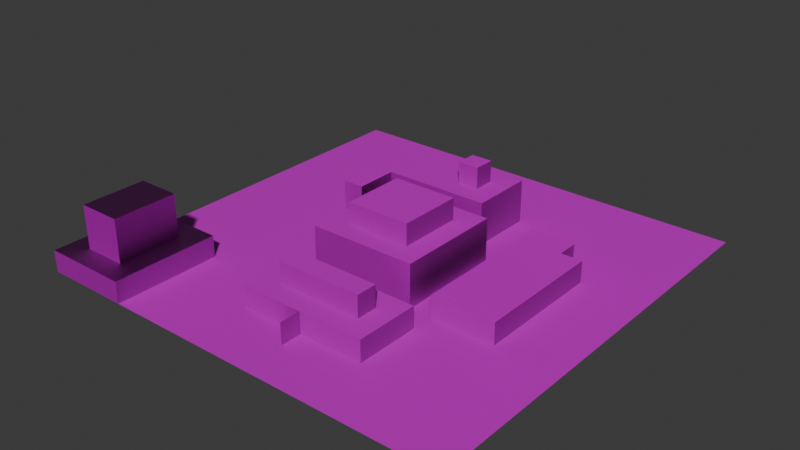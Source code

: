 # Source: CityChunk2.blend  (saved by Blender 4.2.66; exported with 4.5.12 LTS)
import bpy
from mathutils import Matrix  # noqa: F401  (used for matrix-valued properties, if any)

bpy.ops.wm.read_factory_settings(use_empty=True)
scene = bpy.context.scene
scene.name = 'Scene'

# ---- images (referenced by path relative to the original .blend; pixels are not part of the script)
import os
ASSET_DIR = os.environ.get("B2B_ASSET_DIR", "")  # directory of the original .blend (textures are referenced by path, not embedded)
HERE = os.path.dirname(os.path.abspath(__file__))  # packed textures are extracted next to this script under _unpacked/

def load_image(name, relpath, width, height, colorspace="sRGB"):
    """Load a texture the original file referenced (path relative to the .blend, or extracted next to this script)."""
    p = next((c for c in (os.path.join(HERE, relpath), os.path.join(ASSET_DIR, relpath)) if relpath and os.path.exists(c)), "")
    if p:
        img = bpy.data.images.load(p, check_existing=True)
        img.name = name
    else:  # same state as the original file: an image datablock whose file is absent (Cycles renders it pink)
        img = bpy.data.images.new(name, width, height)
        img.source = "FILE"
        img.filepath = "//" + (relpath or name)
    img.colorspace_settings.name = colorspace
    return img
img_hammerfelltextures_png_002 = load_image('HammerfellTextures.png.002', 'HammerfellTextures.png', 1024, 1024, 'sRGB')
img_hammerfellnormals_png_002 = load_image('HammerfellNormals.png.002', 'HammerfellNormals.png', 1024, 1024, 'sRGB')

# ---- materials (node trees are filled in below, after node groups)
mat_material_001 = bpy.data.materials.new('Material.001')
mat_material_001.preview_render_type = 'FLAT'

# ---- material node trees
mat_material_001.use_nodes = True; mat_material_001.node_tree.nodes.clear()
_N = mat_material_001.node_tree.nodes; _L = mat_material_001.node_tree.links
n0 = _N.new('ShaderNodeBsdfPrincipled'); n0.name = 'Principled BSDF'; n0.location = (88, 248)
n1 = _N.new('ShaderNodeOutputMaterial'); n1.name = 'Material Output'; n1.location = (536, 266)
n2 = _N.new('ShaderNodeTexImage'); n2.name = 'Image Texture'; n2.location = (-328, 286)
n2.image = img_hammerfelltextures_png_002
n2.interpolation = 'Closest'
n3 = _N.new('ShaderNodeNormalMap'); n3.name = 'Normal Map'; n3.location = (-165, 10)
n4 = _N.new('ShaderNodeTexImage'); n4.name = 'Image Texture.001'; n4.location = (-529, -101)
n4.image = img_hammerfellnormals_png_002
n4.interpolation = 'Closest'
_L.new(n0.outputs[0], n1.inputs[0])
_L.new(n2.outputs[0], n0.inputs[0])
_L.new(n3.outputs[0], n0.inputs[5])
_L.new(n4.outputs[0], n3.inputs[1])
_L.new(n2.outputs[1], n0.inputs[4])
n1.is_active_output = True

# ---- world
world_world = bpy.data.worlds.new('World'); scene.world = world_world
world_world.use_nodes = True; world_world.node_tree.nodes.clear()
_N = world_world.node_tree.nodes; _L = world_world.node_tree.links
n0 = _N.new('ShaderNodeOutputWorld'); n0.name = 'World Output'; n0.location = (300, 300)
n1 = _N.new('ShaderNodeBackground'); n1.name = 'Background'; n1.location = (10, 300)
n1.inputs[0].default_value = (0.05088, 0.05088, 0.05088, 1.0)
_L.new(n1.outputs[0], n0.inputs[0])
n0.is_active_output = True
world_world.color = (0.05088, 0.05088, 0.05088)
world_world.sun_shadow_jitter_overblur = 0.0

# ---- meshes
me_plane = bpy.data.meshes.new('Plane')
me_plane.from_pydata([(20.0, -20.0, 0.0), (-20.0, 20.0, 0.0), (20.0, 20.0, 0.0), (-12.0, -20.0, 0.0), (-10.0, -20.0, 0.0), (-8.0, -20.0, 0.0), (-6.0, -20.0, 0.0), (-4.0, -20.0, 0.0), (-2.0, -20.0, 0.0), (0.0, -20.0, 0.0), (2.0, -20.0, 0.0), (4.0, -20.0, 0.0), (6.0, -20.0, 0.0), (8.0, -20.0, 0.0), (10.0, -20.0, 0.0), (12.0, -20.0, 0.0), (14.0, -20.0, 0.0), (16.0, -20.0, 0.0), (18.0, -20.0, 0.0), (18.0, 20.0, 0.0), (16.0, 20.0, 0.0), (14.0, 20.0, 0.0), (12.0, 20.0, 0.0), (10.0, 20.0, 0.0), (8.0, 20.0, 0.0), (6.0, 20.0, 0.0), (4.0, 20.0, 0.0), (2.0, 20.0, 0.0), (0.0, 20.0, 0.0), (-2.0, 20.0, 0.0), (-4.0, 20.0, 0.0), (-6.0, 20.0, 0.0), (-8.0, 20.0, 0.0), (-10.0, 20.0, 0.0), (-12.0, 20.0, 0.0), (-14.0, 20.0, 0.0), (-16.0, 20.0, 0.0), (-18.0, 20.0, 0.0), (-20.0, 18.0, 0.0), (-20.0, 16.0, 0.0), (-20.0, 14.0, 0.0), (-20.0, 12.0, 0.0), (-20.0, 10.0, 0.0), (-20.0, 8.0, 0.0), (-20.0, 6.0, 0.0), (-20.0, 4.0, 0.0), (-20.0, 2.0, 0.0), (-20.0, 0.0, 0.0), (-20.0, -2.0, 0.0), (-20.0, -4.0, 0.0), (-20.0, -6.0, 0.0), (-20.0, -8.0, 0.0), (20.0, -18.0, 0.0), (20.0, -16.0, 0.0), (20.0, -14.0, 0.0), (20.0, -12.0, 0.0), (20.0, -10.0, 0.0), (20.0, -8.0, 0.0), (20.0, -6.0, 0.0), (20.0, -4.0, 0.0), (20.0, -2.0, 0.0), (20.0, 0.0, 0.0), (20.0, 2.0, 0.0), (20.0, 4.0, 0.0), (20.0, 6.0, 0.0), (20.0, 8.0, 0.0), (20.0, 10.0, 0.0), (20.0, 12.0, 0.0), (20.0, 14.0, 0.0), (20.0, 16.0, 0.0), (20.0, 18.0, 0.0), (-18.0, -10.0, 0.0), (-18.0, -8.0, 0.0), (-18.0, -6.0, 0.0), (-18.0, -4.0, 0.0), (-18.0, -2.0, 0.0), (-18.0, 0.0, 0.0), (-18.0, 2.0, 0.0), (-18.0, 4.0, 0.0), (-18.0, 6.0, 0.0), (-18.0, 8.0, 0.0), (-18.0, 10.0, 0.0), (-18.0, 12.0, 0.0), (-18.0, 14.0, 0.0), (-18.0, 16.0, 0.0), (-18.0, 18.0, 0.0), (-12.0, -10.0, 2.0), (-12.0, -10.0, 0.0), (-12.0, -20.0, 2.0), (-16.0, -8.0, 0.0), (-16.0, -6.0, 0.0), (-16.0, -4.0, 0.0), (-16.0, -2.0, 0.0), (-16.0, 0.0, 0.0), (-16.0, 2.0, 0.0), (-16.0, 4.0, 0.0), (-16.0, 6.0, 0.0), (-16.0, 8.0, 0.0), (-16.0, 10.0, 0.0), (-16.0, 12.0, 0.0), (-16.0, 14.0, 0.0), (-16.0, 16.0, 0.0), (-16.0, 18.0, 0.0), (-20.0, -10.0, 2.0), (-20.0, -10.0, 0.0), (-20.0, -20.0, 2.0), (-20.0, -20.0, 0.0), (-14.0, -10.0, 0.0), (-14.0, -8.0, 0.0), (-14.0, -6.0, 0.0), (-14.0, -4.0, 0.0), (-14.0, -2.0, 0.0), (-14.0, 0.0, 0.0), (-14.0, 2.0, 0.0), (-14.0, 4.0, 0.0), (-14.0, 6.0, 0.0), (-14.0, 8.0, 0.0), (-14.0, 10.0, 0.0), (-14.0, 12.0, 0.0), (-14.0, 14.0, 0.0), (-14.0, 16.0, 0.0), (-14.0, 18.0, 0.0), (-12.0, -18.0, 0.0), (-12.0, -14.0, 0.0), (-12.0, -12.0, 0.0), (-12.0, -8.0, 0.0), (-12.0, -6.0, 0.0), (-12.0, -4.0, 0.0), (-12.0, -2.0, 0.0), (-12.0, 0.0, 0.0), (-12.0, 2.0, 0.0), (-12.0, 4.0, 0.0), (-12.0, 6.0, 0.0), (-12.0, 8.0, 0.0), (-12.0, 10.0, 0.0), (-12.0, 12.0, 0.0), (-12.0, 14.0, 0.0), (-12.0, 16.0, 0.0), (-12.0, 18.0, 0.0), (-10.0, -18.0, 0.0), (-10.0, -16.0, 0.0), (-10.0, -14.0, 0.0), (-10.0, -12.0, 0.0), (-10.0, -10.0, 0.0), (-10.0, -8.0, 0.0), (-10.0, -6.0, 0.0), (-10.0, -4.0, 0.0), (-10.0, -2.0, 0.0), (-10.0, 0.0, 0.0), (-10.0, 2.0, 0.0), (-10.0, 4.0, 0.0), (-10.0, 6.0, 0.0), (-10.0, 8.0, 0.0), (-10.0, 10.0, 0.0), (-10.0, 12.0, 0.0), (-10.0, 14.0, 0.0), (-10.0, 16.0, 0.0), (-10.0, 18.0, 0.0), (-8.0, -18.0, 0.0), (-8.0, -16.0, 0.0), (-8.0, -14.0, 0.0), (-8.0, -12.0, 0.0), (-8.0, -10.0, 0.0), (-8.0, -8.0, 0.0), (-8.0, -6.0, 0.0), (-8.0, -4.0, 0.0), (-8.0, -2.0, 0.0), (-8.0, 0.0, 0.0), (-8.0, 2.0, 0.0), (-8.0, 12.0, 0.0), (-8.0, 14.0, 0.0), (-8.0, 16.0, 0.0), (-8.0, 18.0, 0.0), (-6.0, -18.0, 0.0), (-6.0, -16.0, 0.0), (-6.0, -14.0, 0.0), (-6.0, -12.0, 0.0), (-6.0, -10.0, 0.0), (-6.0, -8.0, 0.0), (-6.0, -6.0, 0.0), (-6.0, -4.0, 0.0), (-6.0, -2.0, 0.0), (-6.0, 0.0, 0.0), (-6.0, 2.0, 0.0), (-6.0, 10.0, 0.0), (-6.0, 12.0, 0.0), (-6.0, 14.0, 0.0), (-6.0, 16.0, 0.0), (-6.0, 18.0, 0.0), (-4.0, -18.0, 0.0), (-4.0, -16.0, 0.0), (-4.0, -14.0, 0.0), (-4.0, -12.0, 0.0), (-4.0, -10.0, 0.0), (-4.0, 0.0, 0.0), (-4.0, 2.0, 0.0), (-4.0, 6.0, 0.0), (-4.0, 10.0, 0.0), (-4.0, 12.0, 0.0), (-4.0, 14.0, 0.0), (-4.0, 16.0, 0.0), (-4.0, 18.0, 0.0), (-2.0, -18.0, 0.0), (-2.0, -16.0, 0.0), (-2.0, -14.0, 0.0), (-2.0, -8.0, 0.0), (-2.0, 6.0, 0.0), (-2.0, 12.0, 0.0), (-2.0, 14.0, 0.0), (-2.0, 16.0, 0.0), (-2.0, 18.0, 0.0), (0.0, -18.0, 0.0), (0.0, -16.0, 0.0), (0.0, -14.0, 0.0), (0.0, -8.0, 0.0), (0.0, 14.0, 0.0), (0.0, 16.0, 0.0), (0.0, 18.0, 0.0), (2.0, -18.0, 0.0), (2.0, -16.0, 0.0), (2.0, -14.0, 0.0), (2.0, 14.0, 0.0), (2.0, 16.0, 0.0), (2.0, 18.0, 0.0), (4.0, -18.0, 0.0), (4.0, -16.0, 0.0), (4.0, -6.0, 0.0), (4.0, 4.0, 0.0), (4.0, 6.0, 0.0), (4.0, 8.0, 0.0), (4.0, 14.0, 0.0), (4.0, 16.0, 0.0), (4.0, 18.0, 0.0), (6.0, -18.0, 0.0), (6.0, -16.0, 0.0), (6.0, -14.0, 0.0), (6.0, -8.0, 0.0), (6.0, -6.0, 0.0), (6.0, -4.0, 0.0), (6.0, -2.0, 0.0), (6.0, 0.0, 0.0), (6.0, 2.0, 0.0), (6.0, 6.0, 0.0), (6.0, 8.0, 0.0), (6.0, 10.0, 0.0), (6.0, 12.0, 0.0), (6.0, 14.0, 0.0), (6.0, 16.0, 0.0), (6.0, 18.0, 0.0), (8.0, -18.0, 0.0), (8.0, -16.0, 0.0), (8.0, -12.0, 0.0), (8.0, -10.0, 0.0), (8.0, -4.0, 0.0), (8.0, 4.0, 0.0), (8.0, 8.0, 0.0), (8.0, 10.0, 0.0), (8.0, 12.0, 0.0), (8.0, 14.0, 0.0), (8.0, 16.0, 0.0), (8.0, 18.0, 0.0), (10.0, -18.0, 0.0), (10.0, -16.0, 0.0), (10.0, -14.0, 0.0), (10.0, -12.0, 0.0), (10.0, -10.0, 0.0), (10.0, -8.0, 0.0), (10.0, -6.0, 0.0), (10.0, 8.0, 0.0), (10.0, 10.0, 0.0), (10.0, 12.0, 0.0), (10.0, 14.0, 0.0), (10.0, 16.0, 0.0), (10.0, 18.0, 0.0), (12.0, -18.0, 0.0), (12.0, -16.0, 0.0), (12.0, -14.0, 0.0), (12.0, -12.0, 0.0), (12.0, -10.0, 0.0), (12.0, -8.0, 0.0), (12.0, 10.0, 0.0), (12.0, 12.0, 0.0), (12.0, 14.0, 0.0), (12.0, 16.0, 0.0), (12.0, 18.0, 0.0), (14.0, -18.0, 0.0), (14.0, -16.0, 0.0), (14.0, -14.0, 0.0), (14.0, -12.0, 0.0), (14.0, -10.0, 0.0), (14.0, -8.0, 0.0), (14.0, -6.0, 0.0), (14.0, -4.0, 0.0), (14.0, -2.0, 0.0), (14.0, 0.0, 0.0), (14.0, 2.0, 0.0), (14.0, 4.0, 0.0), (14.0, 8.0, 0.0), (14.0, 10.0, 0.0), (14.0, 12.0, 0.0), (14.0, 14.0, 0.0), (14.0, 16.0, 0.0), (14.0, 18.0, 0.0), (16.0, -18.0, 0.0), (16.0, -16.0, 0.0), (16.0, -14.0, 0.0), (16.0, -12.0, 0.0), (16.0, -10.0, 0.0), (16.0, -8.0, 0.0), (16.0, -6.0, 0.0), (16.0, -4.0, 0.0), (16.0, -2.0, 0.0), (16.0, 0.0, 0.0), (16.0, 2.0, 0.0), (16.0, 4.0, 0.0), (16.0, 6.0, 0.0), (16.0, 8.0, 0.0), (16.0, 10.0, 0.0), (16.0, 12.0, 0.0), (16.0, 14.0, 0.0), (16.0, 16.0, 0.0), (16.0, 18.0, 0.0), (18.0, -18.0, 0.0), (18.0, -16.0, 0.0), (18.0, -14.0, 0.0), (18.0, -12.0, 0.0), (18.0, -10.0, 0.0), (18.0, -8.0, 0.0), (18.0, -6.0, 0.0), (18.0, -4.0, 0.0), (18.0, -2.0, 0.0), (18.0, 0.0, 0.0), (18.0, 2.0, 0.0), (18.0, 4.0, 0.0), (18.0, 6.0, 0.0), (18.0, 8.0, 0.0), (18.0, 10.0, 0.0), (18.0, 12.0, 0.0), (18.0, 14.0, 0.0), (18.0, 16.0, 0.0), (18.0, 18.0, 0.0), (-4.0, -14.0, 2.0), (-4.0, -8.0, 0.0), (-4.0, -8.0, 2.0), (8.0, -14.0, 0.0), (8.0, -14.0, 2.0), (8.0, -8.0, 0.0), (8.0, -8.0, 2.0), (4.0, -8.0, 0.0), (2.0, -8.0, 0.0), (-2.0, -8.0, 2.0), (0.0, -8.0, 2.0), (2.0, -8.0, 2.0), (4.0, -8.0, 2.0), (6.0, -8.0, 2.0), (4.0, -14.0, 0.0), (6.0, -14.0, 2.0), (4.0, -14.0, 2.0), (2.0, -14.0, 2.0), (0.0, -14.0, 2.0), (-2.0, -14.0, 2.0), (-4.0, -12.0, 2.0), (-4.0, -10.0, 2.0), (8.0, -10.0, 2.0), (8.0, -12.0, 2.0), (4.0, -12.0, 2.0), (2.0, -10.0, 2.0), (2.0, -12.0, 2.0), (-2.0, -10.0, 2.0), (-2.0, -12.0, 2.0), (-2.0, -12.0, 4.0), (-2.0, -10.0, 4.0), (6.0, -12.0, 2.0), (6.0, -12.0, 4.0), (6.0, -10.0, 2.0), (6.0, -10.0, 4.0), (4.0, -10.0, 2.0), (0.0, -10.0, 2.0), (0.0, -10.0, 4.0), (2.0, -10.0, 4.0), (4.0, -10.0, 4.0), (0.0, -12.0, 2.0), (4.0, -12.0, 4.0), (2.0, -12.0, 4.0), (0.0, -12.0, 4.0), (-4.0, -6.0, 0.0), (-4.0, -6.0, 4.0), (-4.0, 4.0, 0.0), (-4.0, 4.0, 4.0), (6.0, -6.0, 4.0), (6.0, 4.0, 0.0), (6.0, 4.0, 4.0), (2.0, 4.0, 0.0), (0.0, 4.0, 0.0), (-2.0, 4.0, 0.0), (-2.0, 4.0, 4.0), (0.0, 4.0, 4.0), (2.0, 4.0, 4.0), (4.0, 4.0, 4.0), (-2.0, -6.0, 0.0), (0.0, -6.0, 0.0), (2.0, -6.0, 0.0), (4.0, -6.0, 4.0), (2.0, -6.0, 4.0), (0.0, -6.0, 4.0), (-2.0, -6.0, 4.0), (-4.0, -2.0, 0.0), (-4.0, -4.0, 0.0), (-4.0, -4.0, 4.0), (-4.0, -2.0, 4.0), (-4.0, 0.0, 4.0), (-4.0, 2.0, 4.0), (6.0, 2.0, 4.0), (6.0, 0.0, 4.0), (6.0, -2.0, 4.0), (6.0, -4.0, 4.0), (4.0, 0.0, 4.0), (0.0, 2.0, 4.0), (-2.0, 2.0, 4.0), (-2.0, 0.0, 4.0), (-2.0, -2.0, 4.0), (-4.0, -6.0, 2.0), (-4.0, 4.0, 2.0), (6.0, 4.0, 2.0), (6.0, -6.0, 2.0), (4.0, -6.0, 2.0), (2.0, -6.0, 2.0), (0.0, -6.0, 2.0), (-2.0, -6.0, 2.0), (-2.0, 4.0, 2.0), (0.0, 4.0, 2.0), (2.0, 4.0, 2.0), (4.0, 4.0, 2.0), (6.0, 2.0, 2.0), (6.0, 0.0, 2.0), (6.0, -2.0, 2.0), (6.0, -4.0, 2.0), (-4.0, -4.0, 2.0), (-4.0, -2.0, 2.0), (-4.0, 0.0, 2.0), (-4.0, 2.0, 2.0), (-2.0, 2.0, 6.0), (-2.0, -4.0, 6.0), (-2.0, -4.0, 4.0), (4.0, -4.0, 4.0), (4.0, -4.0, 6.0), (4.0, 2.0, 4.0), (4.0, 2.0, 6.0), (2.0, -4.0, 6.0), (0.0, -4.0, 6.0), (0.0, -4.0, 4.0), (2.0, -4.0, 4.0), (0.0, 2.0, 6.0), (2.0, 2.0, 6.0), (2.0, 2.0, 4.0), (4.0, 0.0, 6.0), (4.0, -2.0, 6.0), (4.0, -2.0, 4.0), (-2.0, -2.0, 6.0), (-2.0, 0.0, 6.0), (2.0, 0.0, 6.0), (2.0, -2.0, 6.0), (0.0, 0.0, 6.0), (0.0, -2.0, 6.0), (0.0, 0.0, 4.0), (0.0, -2.0, 4.0), (2.0, 0.0, 4.0), (2.0, -2.0, 4.0), (8.0, -6.0, 0.0), (8.0, -6.0, 2.0), (8.0, 6.0, 2.0), (14.0, -6.0, 2.0), (14.0, 6.0, 0.0), (14.0, 6.0, 2.0), (8.0, 2.0, 0.0), (8.0, 0.0, 0.0), (8.0, -2.0, 0.0), (8.0, -4.0, 2.0), (8.0, -2.0, 2.0), (8.0, 0.0, 2.0), (8.0, 2.0, 2.0), (8.0, 4.0, 2.0), (14.0, 4.0, 2.0), (14.0, 2.0, 2.0), (14.0, 0.0, 2.0), (14.0, -2.0, 2.0), (14.0, -4.0, 2.0), (8.0, 6.0, 0.0), (12.0, -6.0, 0.0), (12.0, -6.0, 2.0), (10.0, -6.0, 2.0), (10.0, 4.0, 2.0), (12.0, 4.0, 2.0), (10.0, 2.0, 2.0), (12.0, 2.0, 2.0), (10.0, 0.0, 2.0), (12.0, 0.0, 2.0), (10.0, -2.0, 2.0), (12.0, -2.0, 2.0), (10.0, -4.0, 2.0), (12.0, -4.0, 2.0), (8.0, 8.0, 2.0), (12.0, 6.0, 0.0), (12.0, 6.0, 2.0), (12.0, 8.0, 0.0), (12.0, 8.0, 2.0), (10.0, 8.0, 2.0), (10.0, 6.0, 2.0), (-2.0, 12.0, 4.0), (4.0, 6.0, 4.0), (4.0, 12.0, 0.0), (4.0, 12.0, 4.0), (2.0, 12.0, 0.0), (0.0, 12.0, 0.0), (0.0, 12.0, 4.0), (2.0, 12.0, 4.0), (0.0, 6.0, 0.0), (2.0, 6.0, 0.0), (2.0, 6.0, 4.0), (0.0, 6.0, 4.0), (-2.0, 6.0, 2.0), (-2.0, 12.0, 2.0), (4.0, 12.0, 2.0), (4.0, 6.0, 2.0), (2.0, 6.0, 2.0), (0.0, 6.0, 2.0), (0.0, 12.0, 2.0), (2.0, 12.0, 2.0), (-2.0, 10.0, 0.0), (4.0, 10.0, 0.0), (4.0, 10.0, 4.0), (4.0, 8.0, 4.0), (2.0, 8.0, 4.0), (4.0, 10.0, 2.0), (4.0, 8.0, 2.0), (-2.0, 10.0, 2.0), (-8.0, 6.0, 0.0), (-8.0, 6.0, 4.0), (-8.0, 10.0, 0.0), (-8.0, 10.0, 4.0), (-2.0, 6.0, 4.0), (-2.0, 10.0, 4.0), (-6.0, 10.0, 4.0), (-4.0, 10.0, 4.0), (-6.0, 6.0, 0.0), (-4.0, 6.0, 4.0), (-6.0, 6.0, 4.0), (-8.0, 8.0, 0.0), (-8.0, 8.0, 4.0), (-2.0, 8.0, 4.0), (-4.0, 8.0, 4.0), (-6.0, 8.0, 4.0), (-8.0, 6.0, 2.0), (-8.0, 10.0, 2.0), (-4.0, 6.0, 2.0), (-6.0, 10.0, 2.0), (-4.0, 10.0, 2.0), (-8.0, 8.0, 2.0), (-6.0, 2.0, 4.0), (-8.0, 2.0, 4.0), (-6.0, 4.0, 4.0), (-6.0, 4.0, 0.0), (-8.0, 4.0, 4.0), (-8.0, 4.0, 0.0), (-6.0, 2.0, 2.0), (-6.0, 6.0, 2.0), (-8.0, 2.0, 2.0), (-8.0, 4.0, 2.0), (-6.0, 4.0, 2.0), (0.0, 8.0, 4.0), (0.0, 8.0, 6.0), (0.0, 10.0, 4.0), (0.0, 10.0, 6.0), (2.0, 8.0, 6.0), (2.0, 10.0, 4.0), (2.0, 10.0, 6.0), (-14.0, -20.0, 2.0), (-16.0, -20.0, 2.0), (-18.0, -20.0, 2.0), (-18.0, -20.0, 0.0), (-16.0, -20.0, 0.0), (-14.0, -20.0, 0.0), (-18.0, -10.0, 2.0), (-16.0, -10.0, 2.0), (-14.0, -10.0, 2.0), (-16.0, -10.0, 0.0), (-12.0, -12.0, 2.0), (-12.0, -14.0, 2.0), (-12.0, -16.0, 2.0), (-12.0, -18.0, 2.0), (-12.0, -16.0, 0.0), (-20.0, -18.0, 2.0), (-20.0, -16.0, 2.0), (-20.0, -14.0, 2.0), (-20.0, -12.0, 2.0), (-20.0, -12.0, 0.0), (-20.0, -14.0, 0.0), (-20.0, -16.0, 0.0), (-20.0, -18.0, 0.0), (-14.0, -12.0, 6.0), (-14.0, -18.0, 6.0), (-18.0, -12.0, 6.0), (-18.0, -12.0, 2.0), (-14.0, -12.0, 2.0), (-14.0, -14.0, 2.0), (-14.0, -18.0, 2.0), (-16.0, -12.0, 2.0), (-18.0, -18.0, 6.0), (-18.0, -18.0, 2.0), (-16.0, -12.0, 6.0), (-16.0, -18.0, 6.0), (-16.0, -18.0, 2.0), (-14.0, -12.0, 4.0), (-18.0, -12.0, 4.0), (-18.0, -18.0, 4.0), (-14.0, -18.0, 4.0), (-16.0, -12.0, 4.0), (-16.0, -18.0, 4.0), (-18.0, -16.0, 6.0), (-18.0, -14.0, 6.0), (-18.0, -14.0, 2.0), (-18.0, -16.0, 2.0), (-14.0, -14.0, 6.0), (-14.0, -16.0, 6.0), (-14.0, -16.0, 2.0), (-16.0, -14.0, 6.0), (-16.0, -16.0, 6.0), (-18.0, -16.0, 4.0), (-18.0, -14.0, 4.0), (-14.0, -14.0, 4.0), (-14.0, -16.0, 4.0)], [], [(340, 70, 2, 19), (38, 85, 37, 1), (85, 102, 36, 37), (102, 121, 35, 36), (121, 138, 34, 35), (138, 157, 33, 34), (157, 172, 32, 33), (172, 188, 31, 32), (188, 201, 30, 31), (201, 210, 29, 30), (210, 217, 28, 29), (217, 223, 27, 28), (223, 232, 26, 27), (232, 248, 25, 26), (248, 260, 24, 25), (260, 273, 23, 24), (273, 284, 22, 23), (284, 302, 21, 22), (302, 321, 20, 21), (321, 340, 19, 20), (17, 18, 322, 303), (303, 322, 323, 304), (304, 323, 324, 305), (305, 324, 325, 306), (306, 325, 326, 307), (307, 326, 327, 308), (308, 327, 328, 309), (309, 328, 329, 310), (310, 329, 330, 311), (311, 330, 331, 312), (312, 331, 332, 313), (313, 332, 333, 314), (314, 333, 334, 315), (315, 334, 335, 316), (316, 335, 336, 317), (317, 336, 337, 318), (318, 337, 338, 319), (319, 338, 339, 320), (320, 339, 340, 321), (16, 17, 303, 285), (285, 303, 304, 286), (286, 304, 305, 287), (287, 305, 306, 288), (288, 306, 307, 289), (289, 307, 308, 290), (290, 308, 309, 291), (291, 309, 310, 292), (292, 310, 311, 293), (293, 311, 312, 294), (294, 312, 313, 295), (295, 313, 314, 296), (296, 314, 315, 472), (472, 315, 316, 297), (297, 316, 317, 298), (298, 317, 318, 299), (299, 318, 319, 300), (300, 319, 320, 301), (301, 320, 321, 302), (15, 16, 285, 274), (274, 285, 286, 275), (275, 286, 287, 276), (276, 287, 288, 277), (277, 288, 289, 278), (278, 289, 290, 279), (279, 290, 291, 488), (502, 472, 297, 504), (504, 297, 298, 280), (280, 298, 299, 281), (281, 299, 300, 282), (282, 300, 301, 283), (283, 301, 302, 284), (14, 15, 274, 261), (261, 274, 275, 262), (262, 275, 276, 263), (263, 276, 277, 264), (264, 277, 278, 265), (265, 278, 279, 266), (266, 279, 488, 267), (268, 504, 280, 269), (269, 280, 281, 270), (270, 281, 282, 271), (271, 282, 283, 272), (272, 283, 284, 273), (13, 14, 261, 249), (249, 261, 262, 250), (250, 262, 263, 344), (344, 263, 264, 251), (251, 264, 265, 252), (252, 265, 266, 346), (346, 266, 267, 468), (255, 268, 269, 256), (256, 269, 270, 257), (257, 270, 271, 258), (258, 271, 272, 259), (259, 272, 273, 260), (12, 13, 249, 233), (233, 249, 250, 234), (234, 250, 344, 235), (236, 346, 468, 237), (237, 468, 253, 238), (238, 253, 476, 239), (239, 476, 475, 240), (240, 475, 474, 241), (241, 474, 254, 390), (390, 254, 487, 242), (242, 487, 255, 243), (243, 255, 256, 244), (244, 256, 257, 245), (245, 257, 258, 246), (246, 258, 259, 247), (247, 259, 260, 248), (11, 12, 233, 224), (224, 233, 234, 225), (225, 234, 235, 355), (348, 236, 237, 226), (227, 390, 242, 228), (228, 242, 243, 229), (229, 243, 244, 529), (529, 244, 245, 510), (510, 245, 246, 230), (230, 246, 247, 231), (231, 247, 248, 232), (10, 11, 224, 218), (218, 224, 225, 219), (219, 225, 355, 220), (349, 348, 226, 401), (392, 227, 228, 517), (512, 510, 230, 221), (221, 230, 231, 222), (222, 231, 232, 223), (9, 10, 218, 211), (211, 218, 219, 212), (212, 219, 220, 213), (214, 349, 401, 400), (393, 392, 517, 516), (513, 512, 221, 215), (215, 221, 222, 216), (216, 222, 223, 217), (8, 9, 211, 202), (202, 211, 212, 203), (203, 212, 213, 204), (205, 214, 400, 399), (394, 393, 516, 206), (207, 513, 215, 208), (208, 215, 216, 209), (209, 216, 217, 210), (7, 8, 202, 189), (189, 202, 203, 190), (190, 203, 204, 191), (342, 205, 399, 385), (387, 394, 206, 196), (197, 528, 207, 198), (198, 207, 208, 199), (199, 208, 209, 200), (200, 209, 210, 201), (6, 7, 189, 173), (173, 189, 190, 174), (174, 190, 191, 175), (175, 191, 192, 176), (176, 192, 193, 177), (177, 193, 342, 178), (178, 342, 385, 179), (179, 385, 407, 180), (180, 407, 406, 181), (181, 406, 194, 182), (182, 194, 195, 183), (183, 195, 387, 561), (561, 387, 196, 544), (184, 197, 198, 185), (185, 198, 199, 186), (186, 199, 200, 187), (187, 200, 201, 188), (5, 6, 173, 158), (158, 173, 174, 159), (159, 174, 175, 160), (160, 175, 176, 161), (161, 176, 177, 162), (162, 177, 178, 163), (163, 178, 179, 164), (164, 179, 180, 165), (165, 180, 181, 166), (166, 181, 182, 167), (167, 182, 183, 168), (538, 184, 185, 169), (169, 185, 186, 170), (170, 186, 187, 171), (171, 187, 188, 172), (4, 5, 158, 139), (139, 158, 159, 140), (140, 159, 160, 141), (141, 160, 161, 142), (142, 161, 162, 143), (143, 162, 163, 144), (144, 163, 164, 145), (145, 164, 165, 146), (146, 165, 166, 147), (147, 166, 167, 148), (148, 167, 168, 149), (149, 168, 563, 150), (150, 563, 536, 151), (151, 536, 547, 152), (152, 547, 538, 153), (153, 538, 169, 154), (154, 169, 170, 155), (155, 170, 171, 156), (156, 171, 172, 157), (3, 4, 139, 122), (122, 139, 140, 590), (590, 140, 141, 123), (123, 141, 142, 124), (124, 142, 143, 87), (87, 143, 144, 125), (125, 144, 145, 126), (126, 145, 146, 127), (127, 146, 147, 128), (128, 147, 148, 129), (129, 148, 149, 130), (130, 149, 150, 131), (131, 150, 151, 132), (132, 151, 152, 133), (133, 152, 153, 134), (134, 153, 154, 135), (135, 154, 155, 136), (136, 155, 156, 137), (137, 156, 157, 138), (107, 87, 125, 108), (108, 125, 126, 109), (109, 126, 127, 110), (110, 127, 128, 111), (111, 128, 129, 112), (112, 129, 130, 113), (113, 130, 131, 114), (114, 131, 132, 115), (115, 132, 133, 116), (116, 133, 134, 117), (117, 134, 135, 118), (118, 135, 136, 119), (119, 136, 137, 120), (120, 137, 138, 121), (585, 107, 108, 89), (89, 108, 109, 90), (90, 109, 110, 91), (91, 110, 111, 92), (92, 111, 112, 93), (93, 112, 113, 94), (94, 113, 114, 95), (95, 114, 115, 96), (96, 115, 116, 97), (97, 116, 117, 98), (98, 117, 118, 99), (99, 118, 119, 100), (100, 119, 120, 101), (101, 120, 121, 102), (608, 591, 105, 578), (71, 585, 89, 72), (72, 89, 90, 73), (73, 90, 91, 74), (74, 91, 92, 75), (75, 92, 93, 76), (76, 93, 94, 77), (77, 94, 95, 78), (78, 95, 96, 79), (79, 96, 97, 80), (80, 97, 98, 81), (81, 98, 99, 82), (82, 99, 100, 83), (83, 100, 101, 84), (84, 101, 102, 85), (579, 578, 105, 106), (122, 589, 88, 3), (107, 584, 86, 87), (595, 594, 103, 104), (104, 71, 72, 51), (51, 72, 73, 50), (50, 73, 74, 49), (49, 74, 75, 48), (48, 75, 76, 47), (47, 76, 77, 46), (46, 77, 78, 45), (45, 78, 79, 44), (44, 79, 80, 43), (43, 80, 81, 42), (42, 81, 82, 41), (41, 82, 83, 40), (40, 83, 84, 39), (39, 84, 85, 38), (18, 0, 52, 322), (322, 52, 53, 323), (323, 53, 54, 324), (324, 54, 55, 325), (325, 55, 56, 326), (326, 56, 57, 327), (327, 57, 58, 328), (328, 58, 59, 329), (329, 59, 60, 330), (330, 60, 61, 331), (331, 61, 62, 332), (332, 62, 63, 333), (333, 63, 64, 334), (334, 64, 65, 335), (335, 65, 66, 336), (336, 66, 67, 337), (337, 67, 68, 338), (338, 68, 69, 339), (339, 69, 70, 340), (193, 362, 343, 342), (236, 354, 347, 346), (251, 364, 345, 344), (204, 360, 341, 191), (369, 361, 341, 360), (364, 372, 356, 345), (372, 365, 357, 356), (365, 367, 358, 357), (367, 381, 359, 358), (381, 369, 360, 359), (344, 345, 356, 235), (235, 356, 357, 355), (355, 357, 358, 220), (220, 358, 359, 213), (213, 359, 360, 204), (342, 343, 350, 205), (205, 350, 351, 214), (214, 351, 352, 349), (349, 352, 353, 348), (348, 353, 354, 236), (351, 350, 368, 377), (381, 384, 370, 369), (352, 351, 377, 366), (374, 375, 373, 372), (353, 352, 366, 376), (376, 380, 375, 374), (354, 353, 376, 374), (369, 370, 371, 368), (347, 354, 374, 363), (363, 374, 372, 364), (350, 343, 362, 368), (368, 362, 361, 369), (346, 347, 363, 252), (252, 363, 364, 251), (191, 341, 361, 192), (192, 361, 362, 193), (378, 371, 370, 384), (375, 380, 382, 373), (380, 379, 383, 382), (379, 378, 384, 383), (368, 371, 378, 377), (377, 378, 379, 366), (366, 379, 380, 376), (372, 373, 382, 365), (365, 382, 383, 367), (367, 383, 384, 381), (440, 411, 388, 422), (432, 398, 391, 423), (436, 415, 389, 424), (428, 405, 386, 421), (443, 408, 386, 405), (415, 444, 402, 389), (444, 451, 403, 402), (451, 450, 404, 403), (450, 443, 405, 404), (424, 389, 402, 425), (425, 402, 403, 426), (426, 403, 404, 427), (427, 404, 405, 428), (422, 388, 395, 429), (429, 395, 396, 430), (430, 396, 397, 431), (431, 397, 398, 432), (396, 395, 418, 417), (450, 449, 442, 443), (466, 454, 446, 416), (463, 458, 442, 449), (397, 396, 417, 454), (398, 397, 454, 446), (391, 398, 446, 412), (412, 446, 416, 413), (413, 416, 457, 414), (414, 457, 444, 415), (395, 388, 411, 418), (418, 411, 410, 419), (419, 410, 409, 420), (420, 409, 408, 443), (423, 391, 412, 433), (433, 412, 413, 434), (434, 413, 414, 435), (435, 414, 415, 436), (421, 386, 408, 437), (437, 408, 409, 438), (438, 409, 410, 439), (439, 410, 411, 440), (194, 439, 440, 195), (406, 438, 439, 194), (407, 437, 438, 406), (385, 421, 437, 407), (239, 435, 436, 238), (240, 434, 435, 239), (241, 433, 434, 240), (390, 423, 433, 241), (392, 431, 432, 227), (393, 430, 431, 392), (394, 429, 430, 393), (387, 422, 429, 394), (400, 427, 428, 399), (401, 426, 427, 400), (226, 425, 426, 401), (237, 424, 425, 226), (399, 428, 421, 385), (238, 436, 424, 237), (227, 432, 423, 390), (195, 440, 422, 387), (457, 456, 445, 444), (454, 453, 447, 446), (419, 459, 441, 418), (418, 441, 452, 417), (417, 452, 453, 454), (456, 461, 448, 445), (461, 463, 449, 448), (419, 418, 417, 464), (464, 417, 454, 466), (444, 445, 448, 451), (451, 448, 449, 450), (450, 465, 467, 451), (465, 464, 466, 467), (443, 420, 465, 450), (420, 419, 464, 465), (453, 452, 462, 460), (460, 462, 463, 461), (447, 453, 460, 455), (455, 460, 461, 456), (443, 442, 458, 420), (420, 458, 459, 419), (446, 447, 455, 416), (416, 455, 456, 457), (452, 441, 459, 462), (462, 459, 458, 463), (451, 467, 457, 444), (467, 466, 416, 457), (254, 481, 470, 487), (502, 503, 473, 472), (292, 486, 471, 291), (267, 490, 469, 468), (499, 477, 469, 490), (507, 470, 481, 491), (491, 481, 480, 493), (493, 480, 479, 495), (495, 479, 478, 497), (497, 478, 477, 499), (472, 473, 482, 296), (296, 482, 483, 295), (295, 483, 484, 294), (294, 484, 485, 293), (293, 485, 486, 292), (468, 469, 477, 253), (253, 477, 478, 476), (476, 478, 479, 475), (475, 479, 480, 474), (474, 480, 481, 254), (485, 498, 500, 486), (498, 497, 499, 500), (484, 496, 498, 485), (496, 495, 497, 498), (483, 494, 496, 484), (494, 493, 495, 496), (482, 492, 494, 483), (492, 491, 493, 494), (473, 503, 492, 482), (503, 507, 491, 492), (486, 500, 489, 471), (500, 499, 490, 489), (291, 471, 489, 488), (488, 489, 490, 267), (268, 506, 505, 504), (487, 470, 501, 255), (504, 505, 503, 502), (506, 501, 470, 507), (505, 506, 507, 503), (255, 501, 506, 268), (535, 541, 508, 521), (527, 515, 511, 522), (534, 531, 509, 523), (525, 519, 540, 520), (569, 549, 540, 519), (531, 532, 518, 509), (532, 569, 519, 518), (523, 509, 518, 524), (524, 518, 519, 525), (521, 508, 514, 526), (526, 514, 515, 527), (513, 526, 527, 512), (207, 521, 526, 513), (517, 524, 525, 516), (228, 523, 524, 517), (516, 525, 520, 206), (229, 534, 523, 228), (512, 527, 522, 510), (528, 535, 521, 207), (510, 522, 533, 529), (529, 533, 534, 229), (515, 514, 571, 574), (560, 562, 559, 558), (511, 515, 574, 530), (530, 574, 532, 531), (514, 508, 541, 571), (571, 541, 549, 569), (522, 511, 530, 533), (533, 530, 531, 534), (557, 548, 539, 553), (556, 543, 541, 535), (551, 548, 537, 546), (549, 550, 545, 540), (550, 551, 546, 545), (520, 540, 545, 554), (554, 545, 546, 565), (553, 539, 542, 555), (555, 542, 543, 556), (543, 542, 551, 550), (541, 543, 550, 549), (542, 539, 548, 551), (552, 537, 548, 557), (536, 552, 557, 547), (184, 555, 556, 197), (538, 553, 555, 184), (196, 554, 565, 544), (206, 520, 554, 196), (197, 556, 535, 528), (547, 557, 553, 538), (565, 546, 560, 568), (564, 558, 559, 566), (568, 560, 558, 564), (566, 559, 562, 567), (567, 562, 537, 552), (546, 537, 562, 560), (563, 567, 552, 536), (168, 566, 567, 563), (561, 568, 564, 183), (183, 564, 566, 168), (544, 565, 568, 561), (569, 570, 572, 571), (571, 572, 575, 574), (574, 575, 573, 532), (532, 573, 570, 569), (575, 572, 570, 573), (104, 103, 582, 71), (71, 582, 583, 585), (585, 583, 584, 107), (3, 88, 576, 581), (581, 576, 577, 580), (580, 577, 578, 579), (589, 605, 576, 88), (605, 611, 577, 576), (611, 608, 578, 577), (583, 582, 602, 606), (626, 618, 607, 610), (617, 610, 607, 614), (584, 583, 606, 603), (630, 623, 600, 615), (616, 609, 599, 612), (628, 619, 601, 613), (86, 584, 603, 586), (586, 603, 604, 587), (587, 604, 624, 588), (588, 624, 605, 589), (106, 105, 591, 598), (598, 591, 592, 597), (597, 592, 593, 596), (596, 593, 594, 595), (87, 86, 586, 124), (124, 586, 587, 123), (123, 587, 588, 590), (590, 588, 589, 122), (582, 103, 594, 602), (602, 594, 593, 620), (620, 593, 592, 621), (621, 592, 591, 608), (613, 601, 609, 616), (615, 600, 610, 617), (623, 626, 610, 600), (605, 615, 617, 611), (602, 613, 616, 606), (620, 628, 613, 602), (606, 616, 612, 603), (624, 630, 615, 605), (611, 617, 614, 608), (603, 612, 629, 604), (604, 629, 630, 624), (608, 614, 627, 621), (621, 627, 628, 620), (599, 609, 625, 622), (622, 625, 626, 623), (614, 607, 618, 627), (627, 618, 619, 628), (612, 599, 622, 629), (629, 622, 623, 630), (609, 601, 619, 625), (625, 619, 618, 626)])
_uv = me_plane.uv_layers.new(name='UVMap')
_uv.uv.foreach_set('vector', [1.0, 0.8889, 1.0, 1.0, 0.8333, 1.0, 0.8333, 0.8889, 1.0, 0.8889, 1.0, 1.0, 0.8333, 1.0, 0.8333, 0.8889, 1.0, 0.8889, 1.0, 1.0, 0.8333, 1.0, 0.8333, 0.8889, 1.0, 0.8889, 1.0, 1.0, 0.8333, 1.0, 0.8333, 0.8889, 1.0, 0.8889, 1.0, 1.0, 0.8333, 1.0, 0.8333, 0.8889, 1.0, 0.8889, 1.0, 1.0, 0.8333, 1.0, 0.8333, 0.8889, 1.0, 0.8889, 1.0, 1.0, 0.8333, 1.0, 0.8333, 0.8889, 1.0, 0.8889, 1.0, 1.0, 0.8333, 1.0, 0.8333, 0.8889, 1.0, 0.8889, 1.0, 1.0, 0.8333, 1.0, 0.8333, 0.8889, 1.0, 0.8889, 1.0, 1.0, 0.8333, 1.0, 0.8333, 0.8889, 1.0, 0.8889, 1.0, 1.0, 0.8333, 1.0, 0.8333, 0.8889, 1.0, 0.8889, 1.0, 1.0, 0.8333, 1.0, 0.8333, 0.8889, 1.0, 0.8889, 1.0, 1.0, 0.8333, 1.0, 0.8333, 0.8889, 1.0, 0.8889, 1.0, 1.0, 0.8333, 1.0, 0.8333, 0.8889, 1.0, 0.8889, 1.0, 1.0, 0.8333, 1.0, 0.8333, 0.8889, 1.0, 0.8889, 1.0, 1.0, 0.8333, 1.0, 0.8333, 0.8889, 1.0, 0.8889, 1.0, 1.0, 0.8333, 1.0, 0.8333, 0.8889, 1.0, 0.8889, 1.0, 1.0, 0.8333, 1.0, 0.8333, 0.8889, 1.0, 0.8889, 1.0, 1.0, 0.8333, 1.0, 0.8333, 0.8889, 1.0, 0.8889, 1.0, 1.0, 0.8333, 1.0, 0.8333, 0.8889, 1.0, 0.8889, 1.0, 1.0, 0.8333, 1.0, 0.8333, 0.8889, 1.0, 0.8889, 1.0, 1.0, 0.8333, 1.0, 0.8333, 0.8889, 1.0, 0.8889, 1.0, 1.0, 0.8333, 1.0, 0.8333, 0.8889, 1.0, 0.8889, 1.0, 1.0, 0.8333, 1.0, 0.8333, 0.8889, 1.0, 0.8889, 1.0, 1.0, 0.8333, 1.0, 0.8333, 0.8889, 0.6667, 0.7778, 0.6667, 0.8889, 0.5, 0.8889, 0.5, 0.7778, 0.6667, 0.7778, 0.6667, 0.8889, 0.5, 0.8889, 0.5, 0.7778, 0.6667, 0.7778, 0.6667, 0.8889, 0.5, 0.8889, 0.5, 0.7778, 0.6667, 0.7778, 0.6667, 0.8889, 0.5, 0.8889, 0.5, 0.7778, 0.6667, 0.7778, 0.6667, 0.8889, 0.5, 0.8889, 0.5, 0.7778, 0.6667, 0.7778, 0.6667, 0.8889, 0.5, 0.8889, 0.5, 0.7778, 0.6667, 0.7778, 0.6667, 0.8889, 0.5, 0.8889, 0.5, 0.7778, 0.6667, 0.7778, 0.6667, 0.8889, 0.5, 0.8889, 0.5, 0.7778, 0.6667, 0.7778, 0.6667, 0.8889, 0.5, 0.8889, 0.5, 0.7778, 1.0, 0.8889, 1.0, 1.0, 0.8333, 1.0, 0.8333, 0.8889, 1.0, 0.8889, 1.0, 1.0, 0.8333, 1.0, 0.8333, 0.8889, 1.0, 0.8889, 1.0, 1.0, 0.8333, 1.0, 0.8333, 0.8889, 1.0, 0.8889, 1.0, 1.0, 0.8333, 1.0, 0.8333, 0.8889, 1.0, 0.8889, 1.0, 1.0, 0.8333, 1.0, 0.8333, 0.8889, 1.0, 0.8889, 1.0, 1.0, 0.8333, 1.0, 0.8333, 0.8889, 1.0, 0.8889, 1.0, 1.0, 0.8333, 1.0, 0.8333, 0.8889, 1.0, 0.8889, 1.0, 1.0, 0.8333, 1.0, 0.8333, 0.8889, 0.6667, 0.7778, 0.6667, 0.8889, 0.5, 0.8889, 0.5, 0.7778, 0.6667, 0.7778, 0.6667, 0.8889, 0.5, 0.8889, 0.5, 0.7778, 0.6667, 0.7778, 0.6667, 0.8889, 0.5, 0.8889, 0.5, 0.7778, 0.6667, 0.7778, 0.6667, 0.8889, 0.5, 0.8889, 0.5, 0.7778, 1.0, 0.7778, 1.0, 0.8889, 0.8333, 0.8889, 0.8333, 0.7778, 1.0, 0.7778, 1.0, 0.8889, 0.8333, 0.8889, 0.8333, 0.7778, 1.0, 0.7778, 1.0, 0.8889, 0.8333, 0.8889, 0.8333, 0.7778, 1.0, 0.7778, 1.0, 0.8889, 0.8333, 0.8889, 0.8333, 0.7778, 1.0, 0.7778, 1.0, 0.8889, 0.8333, 0.8889, 0.8333, 0.7778, 0.6667, 0.7778, 0.6667, 0.8889, 0.5, 0.8889, 0.5, 0.7778, 0.6667, 0.7778, 0.6667, 0.8889, 0.5, 0.8889, 0.5, 0.7778, 0.6667, 0.7778, 0.6667, 0.8889, 0.5, 0.8889, 0.5, 0.7778, 0.6667, 0.7778, 0.6667, 0.8889, 0.5, 0.8889, 0.5, 0.7778, 1.0, 0.8889, 1.0, 1.0, 0.8333, 1.0, 0.8333, 0.8889, 1.0, 0.8889, 1.0, 1.0, 0.8333, 1.0, 0.8333, 0.8889, 1.0, 0.8889, 1.0, 1.0, 0.8333, 1.0, 0.8333, 0.8889, 1.0, 0.8889, 1.0, 1.0, 0.8333, 1.0, 0.8333, 0.8889, 1.0, 0.8889, 1.0, 1.0, 0.8333, 1.0, 0.8333, 0.8889, 0.6667, 0.7778, 0.6667, 0.8889, 0.5, 0.8889, 0.5, 0.7778, 0.6667, 0.7778, 0.6667, 0.8889, 0.5, 0.8889, 0.5, 0.7778, 0.6667, 0.7778, 0.6667, 0.8889, 0.5, 0.8889, 0.5, 0.7778, 1.0, 0.7778, 1.0, 0.8889, 0.8333, 0.8889, 0.8333, 0.7778, 1.0, 0.7778, 1.0, 0.8889, 0.8333, 0.8889, 0.8333, 0.7778, 1.0, 0.7778, 1.0, 0.8889, 0.8333, 0.8889, 0.8333, 0.7778, 0.6667, 0.7778, 0.6667, 0.8889, 0.5, 0.8889, 0.5, 0.7778, 0.6667, 0.7778, 0.6667, 0.8889, 0.5, 0.8889, 0.5, 0.7778, 0.6667, 0.7778, 0.6667, 0.8889, 0.5, 0.8889, 0.5, 0.7778, 1.0, 0.8889, 1.0, 1.0, 0.8333, 1.0, 0.8333, 0.8889, 1.0, 0.8889, 1.0, 1.0, 0.8333, 1.0, 0.8333, 0.8889, 1.0, 0.8889, 1.0, 1.0, 0.8333, 1.0, 0.8333, 0.8889, 1.0, 0.8889, 1.0, 1.0, 0.8333, 1.0, 0.8333, 0.8889, 0.6667, 0.7778, 0.6667, 0.8889, 0.5, 0.8889, 0.5, 0.7778, 0.6667, 0.7778, 0.6667, 0.8889, 0.5, 0.8889, 0.5, 0.7778, 1.0, 0.7778, 1.0, 0.8889, 0.8333, 0.8889, 0.8333, 0.7778, 1.0, 0.7778, 1.0, 0.8889, 0.8333, 0.8889, 0.8333, 0.7778, 1.0, 0.7778, 1.0, 0.8889, 0.8333, 0.8889, 0.8333, 0.7778, 1.0, 0.7778, 1.0, 0.8889, 0.8333, 0.8889, 0.8333, 0.7778, 0.6667, 0.7778, 0.6667, 0.8889, 0.5, 0.8889, 0.5, 0.7778, 0.6667, 0.7778, 0.6667, 0.8889, 0.5, 0.8889, 0.5, 0.7778, 1.0, 0.8889, 1.0, 1.0, 0.8333, 1.0, 0.8333, 0.8889, 1.0, 0.8889, 1.0, 1.0, 0.8333, 1.0, 0.8333, 0.8889, 1.0, 0.8889, 1.0, 1.0, 0.8333, 1.0, 0.8333, 0.8889, 0.6667, 0.7778, 0.6667, 0.8889, 0.5, 0.8889, 0.5, 0.7778, 0.6667, 0.7778, 0.6667, 0.8889, 0.5, 0.8889, 0.5, 0.7778, 1.0, 0.7778, 1.0, 0.8889, 0.8333, 0.8889, 0.8333, 0.7778, 1.0, 0.7778, 1.0, 0.8889, 0.8333, 0.8889, 0.8333, 0.7778, 1.0, 0.7778, 1.0, 0.8889, 0.8333, 0.8889, 0.8333, 0.7778, 1.0, 0.7778, 1.0, 0.8889, 0.8333, 0.8889, 0.8333, 0.7778, 1.0, 0.7778, 1.0, 0.8889, 0.8333, 0.8889, 0.8333, 0.7778, 1.0, 0.7778, 1.0, 0.8889, 0.8333, 0.8889, 0.8333, 0.7778, 0.6667, 0.7778, 0.6667, 0.8889, 0.5, 0.8889, 0.5, 0.7778, 0.6667, 0.7778, 0.6667, 0.8889, 0.5, 0.8889, 0.5, 0.7778, 1.0, 0.8889, 1.0, 1.0, 0.8333, 1.0, 0.8333, 0.8889, 1.0, 0.8889, 1.0, 1.0, 0.8333, 1.0, 0.8333, 0.8889, 0.6667, 0.7778, 0.6667, 0.8889, 0.5, 0.8889, 0.5, 0.7778, 0.6667, 0.7778, 0.6667, 0.8889, 0.5, 0.8889, 0.5, 0.7778, 1.0, 0.7778, 1.0, 0.8889, 0.8333, 0.8889, 0.8333, 0.7778, 1.0, 0.7778, 1.0, 0.8889, 0.8333, 0.8889, 0.8333, 0.7778, 1.0, 0.7778, 1.0, 0.8889, 0.8333, 0.8889, 0.8333, 0.7778, 1.0, 0.7778, 1.0, 0.8889, 0.8333, 0.8889, 0.8333, 0.7778, 1.0, 0.7778, 1.0, 0.8889, 0.8333, 0.8889, 0.8333, 0.7778, 1.0, 0.7778, 1.0, 0.8889, 0.8333, 0.8889, 0.8333, 0.7778, 1.0, 0.7778, 1.0, 0.8889, 0.8333, 0.8889, 0.8333, 0.7778, 1.0, 0.7778, 1.0, 0.8889, 0.8333, 0.8889, 0.8333, 0.7778, 1.0, 0.7778, 1.0, 0.8889, 0.8333, 0.8889, 0.8333, 0.7778, 0.6667, 0.7778, 0.6667, 0.8889, 0.5, 0.8889, 0.5, 0.7778, 0.6667, 0.7778, 0.6667, 0.8889, 0.5, 0.8889, 0.5, 0.7778, 0.6667, 0.7778, 0.6667, 0.8889, 0.5, 0.8889, 0.5, 0.7778, 1.0, 0.8889, 1.0, 1.0, 0.8333, 1.0, 0.8333, 0.8889, 0.6667, 0.7778, 0.6667, 0.8889, 0.5, 0.8889, 0.5, 0.7778, 0.6667, 0.7778, 0.6667, 0.8889, 0.5, 0.8889, 0.5, 0.7778, 1.0, 0.7778, 1.0, 0.8889, 0.8333, 0.8889, 0.8333, 0.7778, 1.0, 0.7778, 1.0, 0.8889, 0.8333, 0.8889, 0.8333, 0.7778, 1.0, 0.7778, 1.0, 0.8889, 0.8333, 0.8889, 0.8333, 0.7778, 1.0, 0.7778, 1.0, 0.8889, 0.8333, 0.8889, 0.8333, 0.7778, 1.0, 0.7778, 1.0, 0.8889, 0.8333, 0.8889, 0.8333, 0.7778, 1.0, 0.7778, 1.0, 0.8889, 0.8333, 0.8889, 0.8333, 0.7778, 1.0, 0.7778, 1.0, 0.8889, 0.8333, 0.8889, 0.8333, 0.7778, 0.6667, 0.7778, 0.6667, 0.8889, 0.5, 0.8889, 0.5, 0.7778, 0.6667, 0.7778, 0.6667, 0.8889, 0.5, 0.8889, 0.5, 0.7778, 0.6667, 0.7778, 0.6667, 0.8889, 0.5, 0.8889, 0.5, 0.7778, 0.6667, 0.7778, 0.6667, 0.8889, 0.5, 0.8889, 0.5, 0.7778, 1.0, 0.7778, 1.0, 0.8889, 0.8333, 0.8889, 0.8333, 0.7778, 1.0, 0.7778, 1.0, 0.8889, 0.8333, 0.8889, 0.8333, 0.7778, 1.0, 0.7778, 1.0, 0.8889, 0.8333, 0.8889, 0.8333, 0.7778, 1.0, 0.7778, 1.0, 0.8889, 0.8333, 0.8889, 0.8333, 0.7778, 0.6667, 0.7778, 0.6667, 0.8889, 0.5, 0.8889, 0.5, 0.7778, 0.6667, 0.7778, 0.6667, 0.8889, 0.5, 0.8889, 0.5, 0.7778, 0.6667, 0.7778, 0.6667, 0.8889, 0.5, 0.8889, 0.5, 0.7778, 0.6667, 0.7778, 0.6667, 0.8889, 0.5, 0.8889, 0.5, 0.7778, 0.6667, 0.7778, 0.6667, 0.8889, 0.5, 0.8889, 0.5, 0.7778, 1.0, 0.7778, 1.0, 0.8889, 0.8333, 0.8889, 0.8333, 0.7778, 1.0, 0.7778, 1.0, 0.8889, 0.8333, 0.8889, 0.8333, 0.7778, 1.0, 0.7778, 1.0, 0.8889, 0.8333, 0.8889, 0.8333, 0.7778, 0.6667, 0.7778, 0.6667, 0.8889, 0.5, 0.8889, 0.5, 0.7778, 0.6667, 0.7778, 0.6667, 0.8889, 0.5, 0.8889, 0.5, 0.7778, 0.6667, 0.7778, 0.6667, 0.8889, 0.5, 0.8889, 0.5, 0.7778, 0.6667, 0.7778, 0.6667, 0.8889, 0.5, 0.8889, 0.5, 0.7778, 1.0, 0.7778, 1.0, 0.8889, 0.8333, 0.8889, 0.8333, 0.7778, 1.0, 0.7778, 1.0, 0.8889, 0.8333, 0.8889, 0.8333, 0.7778, 1.0, 0.7778, 1.0, 0.8889, 0.8333, 0.8889, 0.8333, 0.7778, 1.0, 0.7778, 1.0, 0.8889, 0.8333, 0.8889, 0.8333, 0.7778, 0.6667, 0.7778, 0.6667, 0.8889, 0.5, 0.8889, 0.5, 0.7778, 0.6667, 0.7778, 0.6667, 0.8889, 0.5, 0.8889, 0.5, 0.7778, 0.6667, 0.7778, 0.6667, 0.8889, 0.5, 0.8889, 0.5, 0.7778, 0.6667, 0.7778, 0.6667, 0.8889, 0.5, 0.8889, 0.5, 0.7778, 1.0, 0.7778, 1.0, 0.8889, 0.8333, 0.8889, 0.8333, 0.7778, 1.0, 0.7778, 1.0, 0.8889, 0.8333, 0.8889, 0.8333, 0.7778, 1.0, 0.7778, 1.0, 0.8889, 0.8333, 0.8889, 0.8333, 0.7778, 1.0, 0.7778, 1.0, 0.8889, 0.8333, 0.8889, 0.8333, 0.7778, 1.0, 0.7778, 1.0, 0.8889, 0.8333, 0.8889, 0.8333, 0.7778, 0.6667, 0.7778, 0.6667, 0.8889, 0.5, 0.8889, 0.5, 0.7778, 0.6667, 0.7778, 0.6667, 0.8889, 0.5, 0.8889, 0.5, 0.7778, 1.0, 0.8889, 1.0, 1.0, 0.8333, 1.0, 0.8333, 0.8889, 0.6667, 0.7778, 0.6667, 0.8889, 0.5, 0.8889, 0.5, 0.7778, 0.6667, 0.7778, 0.6667, 0.8889, 0.5, 0.8889, 0.5, 0.7778, 1.0, 0.7778, 1.0, 0.8889, 0.8333, 0.8889, 0.8333, 0.7778, 1.0, 0.7778, 1.0, 0.8889, 0.8333, 0.8889, 0.8333, 0.7778, 1.0, 0.7778, 1.0, 0.8889, 0.8333, 0.8889, 0.8333, 0.7778, 1.0, 0.7778, 1.0, 0.8889, 0.8333, 0.8889, 0.8333, 0.7778, 1.0, 0.7778, 1.0, 0.8889, 0.8333, 0.8889, 0.8333, 0.7778, 1.0, 0.7778, 1.0, 0.8889, 0.8333, 0.8889, 0.8333, 0.7778, 1.0, 0.7778, 1.0, 0.8889, 0.8333, 0.8889, 0.8333, 0.7778, 1.0, 0.7778, 1.0, 0.8889, 0.8333, 0.8889, 0.8333, 0.7778, 1.0, 0.7778, 1.0, 0.8889, 0.8333, 0.8889, 0.8333, 0.7778, 1.0, 0.7778, 1.0, 0.8889, 0.8333, 0.8889, 0.8333, 0.7778, 1.0, 0.7778, 1.0, 0.8889, 0.8333, 0.8889, 0.8333, 0.7778, 0.6667, 0.7778, 0.6667, 0.8889, 0.5, 0.8889, 0.5, 0.7778, 0.6667, 0.7778, 0.6667, 0.8889, 0.5, 0.8889, 0.5, 0.7778, 1.0, 0.8889, 1.0, 1.0, 0.8333, 1.0, 0.8333, 0.8889, 1.0, 0.8889, 1.0, 1.0, 0.8333, 1.0, 0.8333, 0.8889, 0.6667, 0.7778, 0.6667, 0.8889, 0.5, 0.8889, 0.5, 0.7778, 0.6667, 0.7778, 0.6667, 0.8889, 0.5, 0.8889, 0.5, 0.7778, 1.0, 0.7778, 1.0, 0.8889, 0.8333, 0.8889, 0.8333, 0.7778, 1.0, 0.7778, 1.0, 0.8889, 0.8333, 0.8889, 0.8333, 0.7778, 1.0, 0.7778, 1.0, 0.8889, 0.8333, 0.8889, 0.8333, 0.7778, 1.0, 0.7778, 1.0, 0.8889, 0.8333, 0.8889, 0.8333, 0.7778, 1.0, 0.7778, 1.0, 0.8889, 0.8333, 0.8889, 0.8333, 0.7778, 1.0, 0.7778, 1.0, 0.8889, 0.8333, 0.8889, 0.8333, 0.7778, 1.0, 0.7778, 1.0, 0.8889, 0.8333, 0.8889, 0.8333, 0.7778, 1.0, 0.7778, 1.0, 0.8889, 0.8333, 0.8889, 0.8333, 0.7778, 1.0, 0.7778, 1.0, 0.8889, 0.8333, 0.8889, 0.8333, 0.7778, 0.6667, 0.7778, 0.6667, 0.8889, 0.5, 0.8889, 0.5, 0.7778, 0.6667, 0.7778, 0.6667, 0.8889, 0.5, 0.8889, 0.5, 0.7778, 1.0, 0.8889, 1.0, 1.0, 0.8333, 1.0, 0.8333, 0.8889, 1.0, 0.8889, 1.0, 1.0, 0.8333, 1.0, 0.8333, 0.8889, 1.0, 0.8889, 1.0, 1.0, 0.8333, 1.0, 0.8333, 0.8889, 0.6667, 0.7778, 0.6667, 0.8889, 0.5, 0.8889, 0.5, 0.7778, 0.6667, 0.7778, 0.6667, 0.8889, 0.5, 0.8889, 0.5, 0.7778, 1.0, 0.7778, 1.0, 0.8889, 0.8333, 0.8889, 0.8333, 0.7778, 1.0, 0.7778, 1.0, 0.8889, 0.8333, 0.8889, 0.8333, 0.7778, 1.0, 0.7778, 1.0, 0.8889, 0.8333, 0.8889, 0.8333, 0.7778, 1.0, 0.7778, 1.0, 0.8889, 0.8333, 0.8889, 0.8333, 0.7778, 1.0, 0.7778, 1.0, 0.8889, 0.8333, 0.8889, 0.8333, 0.7778, 1.0, 0.7778, 1.0, 0.8889, 0.8333, 0.8889, 0.8333, 0.7778, 1.0, 0.7778, 1.0, 0.8889, 0.8333, 0.8889, 0.8333, 0.7778, 1.0, 0.7778, 1.0, 0.8889, 0.8333, 0.8889, 0.8333, 0.7778, 1.0, 0.7778, 1.0, 0.8889, 0.8333, 0.8889, 0.8333, 0.7778, 1.0, 0.7778, 1.0, 0.8889, 0.8333, 0.8889, 0.8333, 0.7778, 1.0, 0.7778, 1.0, 0.8889, 0.8333, 0.8889, 0.8333, 0.7778, 0.6667, 0.7778, 0.6667, 0.8889, 0.5, 0.8889, 0.5, 0.7778, 0.6667, 0.7778, 0.6667, 0.8889, 0.5, 0.8889, 0.5, 0.7778, 1.0, 0.8889, 1.0, 1.0, 0.8333, 1.0, 0.8333, 0.8889, 1.0, 0.8889, 1.0, 1.0, 0.8333, 1.0, 0.8333, 0.8889, 1.0, 0.8889, 1.0, 1.0, 0.8333, 1.0, 0.8333, 0.8889, 1.0, 0.8889, 1.0, 1.0, 0.8333, 1.0, 0.8333, 0.8889, 0.6667, 0.7778, 0.6667, 0.8889, 0.5, 0.8889, 0.5, 0.7778, 0.6667, 0.7778, 0.6667, 0.8889, 0.5, 0.8889, 0.5, 0.7778, 0.6667, 0.7778, 0.6667, 0.8889, 0.5, 0.8889, 0.5, 0.7778, 1.0, 0.7778, 1.0, 0.8889, 0.8333, 0.8889, 0.8333, 0.7778, 1.0, 0.7778, 1.0, 0.8889, 0.8333, 0.8889, 0.8333, 0.7778, 1.0, 0.7778, 1.0, 0.8889, 0.8333, 0.8889, 0.8333, 0.7778, 1.0, 0.7778, 1.0, 0.8889, 0.8333, 0.8889, 0.8333, 0.7778, 1.0, 0.7778, 1.0, 0.8889, 0.8333, 0.8889, 0.8333, 0.7778, 1.0, 0.7778, 1.0, 0.8889, 0.8333, 0.8889, 0.8333, 0.7778, 1.0, 0.7778, 1.0, 0.8889, 0.8333, 0.8889, 0.8333, 0.7778, 1.0, 0.7778, 1.0, 0.8889, 0.8333, 0.8889, 0.8333, 0.7778, 1.0, 0.7778, 1.0, 0.8889, 0.8333, 0.8889, 0.8333, 0.7778, 0.6667, 0.7778, 0.6667, 0.8889, 0.5, 0.8889, 0.5, 0.7778, 0.6667, 0.7778, 0.6667, 0.8889, 0.5, 0.8889, 0.5, 0.7778, 0.6667, 0.7778, 0.6667, 0.8889, 0.5, 0.8889, 0.5, 0.7778, 1.0, 0.8889, 1.0, 1.0, 0.8333, 1.0, 0.8333, 0.8889, 1.0, 0.8889, 1.0, 1.0, 0.8333, 1.0, 0.8333, 0.8889, 0.6667, 0.7778, 0.6667, 0.8889, 0.5, 0.8889, 0.5, 0.7778, 0.6667, 0.7778, 0.6667, 0.8889, 0.5, 0.8889, 0.5, 0.7778, 1.0, 0.7778, 1.0, 0.8889, 0.8333, 0.8889, 0.8333, 0.7778, 1.0, 0.7778, 1.0, 0.8889, 0.8333, 0.8889, 0.8333, 0.7778, 1.0, 0.7778, 1.0, 0.8889, 0.8333, 0.8889, 0.8333, 0.7778, 1.0, 0.7778, 1.0, 0.8889, 0.8333, 0.8889, 0.8333, 0.7778, 1.0, 0.7778, 1.0, 0.8889, 0.8333, 0.8889, 0.8333, 0.7778, 0.6667, 0.7778, 0.6667, 0.8889, 0.5, 0.8889, 0.5, 0.7778, 0.6667, 0.7778, 0.6667, 0.8889, 0.5, 0.8889, 0.5, 0.7778, 0.6667, 0.7778, 0.6667, 0.8889, 0.5, 0.8889, 0.5, 0.7778, 0.6667, 0.7778, 0.6667, 0.8889, 0.5, 0.8889, 0.5, 0.7778, 1.0, 0.8889, 1.0, 1.0, 0.8333, 1.0, 0.8333, 0.8889, 1.0, 0.8889, 1.0, 1.0, 0.8333, 1.0, 0.8333, 0.8889, 1.0, 0.8889, 1.0, 1.0, 0.8333, 1.0, 0.8333, 0.8889, 0.6667, 0.7778, 0.6667, 0.8889, 0.5, 0.8889, 0.5, 0.7778, 0.6667, 0.7778, 0.6667, 0.8889, 0.5, 0.8889, 0.5, 0.7778, 0.6667, 0.7778, 0.6667, 0.8889, 0.5, 0.8889, 0.5, 0.7778, 0.6667, 0.7778, 0.6667, 0.8889, 0.5, 0.8889, 0.5, 0.7778, 0.6667, 0.7778, 0.6667, 0.8889, 0.5, 0.8889, 0.5, 0.7778, 0.6667, 0.7778, 0.6667, 0.8889, 0.5, 0.8889, 0.5, 0.7778, 0.6667, 0.7778, 0.6667, 0.8889, 0.5, 0.8889, 0.5, 0.7778, 0.6667, 0.7778, 0.6667, 0.8889, 0.5, 0.8889, 0.5, 0.7778, 0.6667, 0.7778, 0.6667, 0.8889, 0.5, 0.8889, 0.5, 0.7778, 1.0, 0.8889, 1.0, 1.0, 0.8333, 1.0, 0.8333, 0.8889, 1.0, 0.8889, 1.0, 1.0, 0.8333, 1.0, 0.8333, 0.8889, 1.0, 0.8889, 1.0, 1.0, 0.8333, 1.0, 0.8333, 0.8889, 1.0, 0.8889, 1.0, 1.0, 0.8333, 1.0, 0.8333, 0.8889, 1.0, 0.8889, 1.0, 1.0, 0.8333, 1.0, 0.8333, 0.8889, 0.5, 0.7778, 0.6667, 0.7778, 0.6667, 0.8889, 0.5, 0.8889, 1.0, 0.8889, 1.0, 1.0, 0.8333, 1.0, 0.8333, 0.8889, 1.0, 0.8889, 1.0, 1.0, 0.8333, 1.0, 0.8333, 0.8889, 0.6667, 0.7778, 0.6667, 0.8889, 0.5, 0.8889, 0.5, 0.7778, 0.6667, 0.7778, 0.6667, 0.8889, 0.5, 0.8889, 0.5, 0.7778, 0.6667, 0.7778, 0.6667, 0.8889, 0.5, 0.8889, 0.5, 0.7778, 0.6667, 0.7778, 0.6667, 0.8889, 0.5, 0.8889, 0.5, 0.7778, 0.6667, 0.7778, 0.6667, 0.8889, 0.5, 0.8889, 0.5, 0.7778, 1.0, 0.8889, 1.0, 1.0, 0.8333, 1.0, 0.8333, 0.8889, 1.0, 0.8889, 1.0, 1.0, 0.8333, 1.0, 0.8333, 0.8889, 1.0, 0.8889, 1.0, 1.0, 0.8333, 1.0, 0.8333, 0.8889, 1.0, 0.8889, 1.0, 1.0, 0.8333, 1.0, 0.8333, 0.8889, 1.0, 0.8889, 1.0, 1.0, 0.8333, 1.0, 0.8333, 0.8889, 1.0, 0.8889, 1.0, 1.0, 0.8333, 1.0, 0.8333, 0.8889, 1.0, 0.8889, 1.0, 1.0, 0.8333, 1.0, 0.8333, 0.8889, 0.1667, 0.1111, 0.1667, 0.2222, -1.49e-08, 0.2222, -7.451e-09, 0.1111, 0.3333, 0.1111, 0.3333, 0.2222, 0.1667, 0.2222, 0.1667, 0.1111, 0.3333, 0.1111, 0.3333, 0.2222, 0.1667, 0.2222, 0.1667, 0.1111, 0.6667, 0.1111, 0.6667, 0.2222, 0.5, 0.2222, 0.5, 0.1111, 1.0, 0.8889, 1.0, 1.0, 0.8333, 1.0, 0.8333, 0.8889, 1.0, 0.8889, 1.0, 1.0, 0.8333, 1.0, 0.8333, 0.8889, 1.0, 0.8889, 1.0, 1.0, 0.8333, 1.0, 0.8333, 0.8889, 1.0, 0.8889, 1.0, 1.0, 0.8333, 1.0, 0.8333, 0.8889, 1.0, 0.8889, 1.0, 1.0, 0.8333, 1.0, 0.8333, 0.8889, 1.0, 0.8889, 1.0, 1.0, 0.8333, 1.0, 0.8333, 0.8889, 1.0, 0.8889, 1.0, 1.0, 0.8333, 1.0, 0.8333, 0.8889, 1.0, 0.8889, 1.0, 1.0, 0.8333, 1.0, 0.8333, 0.8889, 1.0, 0.8889, 1.0, 1.0, 0.8333, 1.0, 0.8333, 0.8889, 1.0, 0.8889, 1.0, 1.0, 0.8333, 1.0, 0.8333, 0.8889, 1.0, 0.8889, 1.0, 1.0, 0.8333, 1.0, 0.8333, 0.8889, 1.0, 0.8889, 1.0, 1.0, 0.8333, 1.0, 0.8333, 0.8889, 1.0, 0.8889, 1.0, 1.0, 0.8333, 1.0, 0.8333, 0.8889, 1.0, 0.8889, 1.0, 1.0, 0.8333, 1.0, 0.8333, 0.8889, 1.0, 0.8889, 1.0, 1.0, 0.8333, 1.0, 0.8333, 0.8889, 1.0, 0.8889, 1.0, 1.0, 0.8333, 1.0, 0.8333, 0.8889, 1.0, 0.8889, 1.0, 1.0, 0.8333, 1.0, 0.8333, 0.8889, 1.0, 0.8889, 1.0, 1.0, 0.8333, 1.0, 0.8333, 0.8889, 1.0, 0.8889, 1.0, 1.0, 0.8333, 1.0, 0.8333, 0.8889, 1.0, 0.8889, 1.0, 1.0, 0.8333, 1.0, 0.8333, 0.8889, 1.0, 0.8889, 1.0, 1.0, 0.8333, 1.0, 0.8333, 0.8889, 0.6667, 0.7778, 0.6667, 0.8889, 0.5, 0.8889, 0.5, 0.7778, 0.6667, 0.7778, 0.6667, 0.8889, 0.5, 0.8889, 0.5, 0.7778, 0.6667, 0.7778, 0.6667, 0.8889, 0.5, 0.8889, 0.5, 0.7778, 0.6667, 0.7778, 0.6667, 0.8889, 0.5, 0.8889, 0.5, 0.7778, 0.6667, 0.7778, 0.6667, 0.8889, 0.5, 0.8889, 0.5, 0.7778, 1.0, 0.8889, 1.0, 1.0, 0.8333, 1.0, 0.8333, 0.8889, 1.0, 0.8889, 1.0, 1.0, 0.8333, 1.0, 0.8333, 0.8889, 1.0, 0.8889, 1.0, 1.0, 0.8333, 1.0, 0.8333, 0.8889, 1.0, 0.8889, 1.0, 1.0, 0.8333, 1.0, 0.8333, 0.8889, 1.0, 0.8889, 1.0, 1.0, 0.8333, 1.0, 0.8333, 0.8889, 1.0, 0.8889, 1.0, 1.0, 0.8333, 1.0, 0.8333, 0.8889, 1.0, 0.8889, 1.0, 1.0, 0.8333, 1.0, 0.8333, 0.8889, 0.5, 0.7778, 0.5, 0.8889, 0.3333, 0.8889, 0.3333, 0.7778, 0.1667, 0.7778, 0.1667, 0.8889, 1.49e-08, 0.8889, -1.49e-08, 0.7778, 0.5, 0.7778, 0.5, 0.8889, 0.3333, 0.8889, 0.3333, 0.7778, 0.1667, 0.7778, 0.1667, 0.8889, 1.49e-08, 0.8889, -1.49e-08, 0.7778, 0.5, 0.8889, 0.5, 0.7778, 0.6667, 0.7778, 0.6667, 0.8889, 0.5, 0.8889, 0.5, 0.7778, 0.6667, 0.7778, 0.6667, 0.8889, 0.5, 0.8889, 0.5, 0.7778, 0.6667, 0.7778, 0.6667, 0.8889, 0.5, 0.8889, 0.5, 0.7778, 0.6667, 0.7778, 0.6667, 0.8889, 0.5, 0.8889, 0.5, 0.7778, 0.6667, 0.7778, 0.6667, 0.8889, 0.5, 0.8889, 0.5, 0.7778, 0.6667, 0.7778, 0.6667, 0.8889, 0.5, 0.7778, 0.5, 0.8889, 0.3333, 0.8889, 0.3333, 0.7778, 0.1667, 0.7778, 0.1667, 0.8889, 1.49e-08, 0.8889, -1.49e-08, 0.7778, 0.5, 0.7778, 0.5, 0.8889, 0.3333, 0.8889, 0.3333, 0.7778, 0.3333, 0.7778, 0.3333, 0.8889, 0.1667, 0.8889, 0.1667, 0.7778, 0.1667, 0.7778, 0.1667, 0.8889, 1.49e-08, 0.8889, -1.49e-08, 0.7778, 0.5, 0.7778, 0.5, 0.8889, 0.3333, 0.8889, 0.3333, 0.7778, 0.1667, 0.7778, 0.1667, 0.8889, 1.49e-08, 0.8889, -1.49e-08, 0.7778, 0.1667, 0.7778, 0.1667, 0.8889, 1.49e-08, 0.8889, -1.49e-08, 0.7778, 0.1667, 0.7778, 0.1667, 0.8889, 1.49e-08, 0.8889, -1.49e-08, 0.7778, 0.5, 0.7778, 0.5, 0.8889, 0.3333, 0.8889, 0.3333, 0.7778, 0.5, 0.8889, 0.5, 0.7778, 0.6667, 0.7778, 0.6667, 0.8889, 0.5, 0.7778, 0.5, 0.8889, 0.3333, 0.8889, 0.3333, 0.7778, 0.5, 0.8889, 0.5, 0.7778, 0.6667, 0.7778, 0.6667, 0.8889, 0.5, 0.7778, 0.5, 0.8889, 0.3333, 0.8889, 0.3333, 0.7778, 0.5, 0.8889, 0.5, 0.7778, 0.6667, 0.7778, 0.6667, 0.8889, 0.5, 0.7778, 0.5, 0.8889, 0.3333, 0.8889, 0.3333, 0.7778, 0.5, 0.8889, 0.5, 0.7778, 0.6667, 0.7778, 0.6667, 0.8889, 0.5, 0.7778, 0.5, 0.8889, 0.3333, 0.8889, 0.3333, 0.7778, 0.5, 0.8889, 0.5, 0.7778, 0.6667, 0.7778, 0.6667, 0.8889, 0.5, 0.8889, 0.5, 0.7778, 0.6667, 0.7778, 0.6667, 0.8889, 0.5, 0.8889, 0.5, 0.7778, 0.6667, 0.7778, 0.6667, 0.8889, 0.5, 0.8889, 0.5, 0.7778, 0.6667, 0.7778, 0.6667, 0.8889, 0.1667, 0.7778, 0.1667, 0.8889, 1.49e-08, 0.8889, -1.49e-08, 0.7778, 0.5, 0.7778, 0.5, 0.8889, 0.3333, 0.8889, 0.3333, 0.7778, 0.1667, 0.7778, 0.1667, 0.8889, 1.49e-08, 0.8889, -1.49e-08, 0.7778, 0.5, 0.7778, 0.5, 0.8889, 0.3333, 0.8889, 0.3333, 0.7778, 0.5, 0.8889, 0.5, 0.7778, 0.6667, 0.7778, 0.6667, 0.8889, 0.5, 0.8889, 0.5, 0.7778, 0.6667, 0.7778, 0.6667, 0.8889, 0.5, 0.8889, 0.5, 0.7778, 0.6667, 0.7778, 0.6667, 0.8889, 0.5, 0.8889, 0.5, 0.7778, 0.6667, 0.7778, 0.6667, 0.8889, 0.5, 0.7778, 0.5, 0.8889, 0.3333, 0.8889, 0.3333, 0.7778, 0.1667, 0.7778, 0.1667, 0.8889, 0.0, 0.8889, 0.0, 0.7778, 0.5, 0.7778, 0.5, 0.8889, 0.3333, 0.8889, 0.3333, 0.7778, 0.5, 0.7778, 0.5, 0.8889, 0.3333, 0.8889, 0.3333, 0.7778, 0.5, 0.7778, 0.5, 0.8889, 0.3333, 0.8889, 0.3333, 0.7778, 0.1667, 0.7778, 0.1667, 0.8889, 1.49e-08, 0.8889, -1.49e-08, 0.7778, 0.1667, 0.5556, 0.1667, 0.6667, 0.0, 0.6667, 0.0, 0.5556, 0.6667, 0.5556, 0.6667, 0.6667, 0.5, 0.6667, 0.5, 0.5556, 0.3333, 0.5556, 0.3333, 0.6667, 0.1667, 0.6667, 0.1667, 0.5556, 0.3333, 0.5556, 0.3333, 0.6667, 0.1667, 0.6667, 0.1667, 0.5556, 0.5, 0.8889, 0.5, 0.7778, 0.6667, 0.7778, 0.6667, 0.8889, 0.5, 0.8889, 0.5, 0.7778, 0.6667, 0.7778, 0.6667, 0.8889, 0.5, 0.8889, 0.5, 0.7778, 0.6667, 0.7778, 0.6667, 0.8889, 0.5, 0.8889, 0.5, 0.7778, 0.6667, 0.7778, 0.6667, 0.8889, 0.5, 0.8889, 0.5, 0.7778, 0.6667, 0.7778, 0.6667, 0.8889, 0.3333, 0.5556, 0.3333, 0.6667, 0.1667, 0.6667, 0.1667, 0.5556, 0.3333, 0.5556, 0.3333, 0.6667, 0.1667, 0.6667, 0.1667, 0.5556, 0.1667, 0.5556, 0.1667, 0.6667, 0.0, 0.6667, 0.0, 0.5556, 0.3333, 0.5556, 0.3333, 0.6667, 0.1667, 0.6667, 0.1667, 0.5556, 0.1667, 0.5556, 0.1667, 0.6667, 0.0, 0.6667, 0.0, 0.5556, 0.3333, 0.5556, 0.3333, 0.6667, 0.1667, 0.6667, 0.1667, 0.5556, 0.6667, 0.5556, 0.6667, 0.6667, 0.5, 0.6667, 0.5, 0.5556, 0.1667, 0.5556, 0.1667, 0.6667, 0.0, 0.6667, 0.0, 0.5556, 0.5, 0.8889, 0.5, 0.7778, 0.6667, 0.7778, 0.6667, 0.8889, 0.6667, 0.5556, 0.6667, 0.6667, 0.5, 0.6667, 0.5, 0.5556, 1.0, 0.8889, 1.0, 1.0, 0.8333, 1.0, 0.8333, 0.8889, 0.5, 0.8889, 0.5, 0.7778, 0.6667, 0.7778, 0.6667, 0.8889, 0.5, 0.8889, 0.5, 0.7778, 0.6667, 0.7778, 0.6667, 0.8889, 0.5, 0.8889, 0.5, 0.7778, 0.6667, 0.7778, 0.6667, 0.8889, 0.5, 0.8889, 0.5, 0.7778, 0.6667, 0.7778, 0.6667, 0.8889, 0.5, 0.8889, 0.5, 0.7778, 0.6667, 0.7778, 0.6667, 0.8889, 0.5, 0.8889, 0.5, 0.7778, 0.6667, 0.7778, 0.6667, 0.8889, 0.5, 0.8889, 0.5, 0.7778, 0.6667, 0.7778, 0.6667, 0.8889, 0.5, 0.8889, 0.5, 0.7778, 0.6667, 0.7778, 0.6667, 0.8889, 0.5, 0.8889, 0.5, 0.7778, 0.6667, 0.7778, 0.6667, 0.8889, 0.5, 0.8889, 0.5, 0.7778, 0.6667, 0.7778, 0.6667, 0.8889, 0.5, 0.8889, 0.5, 0.7778, 0.6667, 0.7778, 0.6667, 0.8889, 0.6667, 0.5556, 0.6667, 0.6667, 0.5, 0.6667, 0.5, 0.5556, 0.3333, 0.5556, 0.3333, 0.6667, 0.1667, 0.6667, 0.1667, 0.5556, 0.6667, 0.5556, 0.6667, 0.6667, 0.5, 0.6667, 0.5, 0.5556, 0.3333, 0.5556, 0.3333, 0.6667, 0.1667, 0.6667, 0.1667, 0.5556, 0.3333, 0.5556, 0.3333, 0.6667, 0.1667, 0.6667, 0.1667, 0.5556, 0.6667, 0.5556, 0.6667, 0.6667, 0.5, 0.6667, 0.5, 0.5556, 0.6667, 0.5556, 0.6667, 0.6667, 0.5, 0.6667, 0.5, 0.5556, 0.3333, 0.5556, 0.3333, 0.6667, 0.1667, 0.6667, 0.1667, 0.5556, 0.6667, 0.5556, 0.6667, 0.6667, 0.5, 0.6667, 0.5, 0.5556, 0.5, 0.5556, 0.5, 0.6667, 0.3333, 0.6667, 0.3333, 0.5556, 0.6667, 0.5556, 0.6667, 0.6667, 0.5, 0.6667, 0.5, 0.5556, 0.6667, 0.5556, 0.6667, 0.6667, 0.5, 0.6667, 0.5, 0.5556, 0.6667, 0.5556, 0.6667, 0.6667, 0.5, 0.6667, 0.5, 0.5556, 0.5, 0.5556, 0.5, 0.6667, 0.3333, 0.6667, 0.3333, 0.5556, 0.3333, 0.5556, 0.3333, 0.6667, 0.1667, 0.6667, 0.1667, 0.5556, 0.3333, 0.5556, 0.3333, 0.6667, 0.1667, 0.6667, 0.1667, 0.5556, 0.6667, 0.5556, 0.6667, 0.6667, 0.5, 0.6667, 0.5, 0.5556, 0.5, 0.5556, 0.5, 0.6667, 0.3333, 0.6667, 0.3333, 0.5556, 0.6667, 0.5556, 0.6667, 0.6667, 0.5, 0.6667, 0.5, 0.5556, 0.1667, 0.5556, 0.1667, 0.6667, 0.0, 0.6667, 0.0, 0.5556, 0.1667, 0.5556, 0.1667, 0.6667, 0.0, 0.6667, 0.0, 0.5556, 0.3333, 0.5556, 0.3333, 0.6667, 0.1667, 0.6667, 0.1667, 0.5556, 0.1667, 0.5556, 0.1667, 0.6667, 0.0, 0.6667, 0.0, 0.5556, 0.1667, 0.5556, 0.1667, 0.6667, 0.0, 0.6667, 0.0, 0.5556, 0.6667, 0.5556, 0.6667, 0.6667, 0.5, 0.6667, 0.5, 0.5556, 0.1667, 0.5556, 0.1667, 0.6667, 0.0, 0.6667, 0.0, 0.5556, 0.3333, 0.5556, 0.3333, 0.6667, 0.1667, 0.6667, 0.1667, 0.5556, 0.1667, 0.5556, 0.1667, 0.6667, 0.0, 0.6667, 0.0, 0.5556, 0.1667, 0.5556, 0.1667, 0.6667, 0.0, 0.6667, 0.0, 0.5556, 0.1667, 0.5556, 0.1667, 0.6667, 0.0, 0.6667, 0.0, 0.5556, 0.1667, 0.5556, 0.1667, 0.6667, 0.0, 0.6667, 0.0, 0.5556, 0.1667, 0.5556, 0.1667, 0.6667, 0.0, 0.6667, 0.0, 0.5556, 0.6667, 0.5556, 0.6667, 0.6667, 0.5, 0.6667, 0.5, 0.5556, 0.5, 0.8889, 0.5, 0.7778, 0.6667, 0.7778, 0.6667, 0.8889, 0.5, 0.8889, 0.5, 0.7778, 0.6667, 0.7778, 0.6667, 0.8889, 1.0, 0.8889, 1.0, 1.0, 0.8333, 1.0, 0.8333, 0.8889, 1.0, 0.8889, 1.0, 1.0, 0.8333, 1.0, 0.8333, 0.8889, 0.1667, 0.5556, 0.1667, 0.6667, 0.0, 0.6667, 0.0, 0.5556, 0.3333, 0.5556, 0.3333, 0.6667, 0.1667, 0.6667, 0.1667, 0.5556, 1.0, 0.8889, 1.0, 1.0, 0.8333, 1.0, 0.8333, 0.8889, 1.0, 0.8889, 1.0, 1.0, 0.8333, 1.0, 0.8333, 0.8889, 1.0, 0.8889, 1.0, 1.0, 0.8333, 1.0, 0.8333, 0.8889, 1.0, 0.8889, 1.0, 1.0, 0.8333, 1.0, 0.8333, 0.8889, 0.5, 0.8889, 0.5, 0.7778, 0.6667, 0.7778, 0.6667, 0.8889, 0.5, 0.8889, 0.5, 0.7778, 0.6667, 0.7778, 0.6667, 0.8889, 0.5, 0.8889, 0.5, 0.7778, 0.6667, 0.7778, 0.6667, 0.8889, 0.5, 0.8889, 0.5, 0.7778, 0.6667, 0.7778, 0.6667, 0.8889, 0.6667, 0.5556, 0.6667, 0.6667, 0.5, 0.6667, 0.5, 0.5556, 0.1667, 0.5556, 0.1667, 0.6667, 0.0, 0.6667, 0.0, 0.5556, 0.1667, 0.5556, 0.1667, 0.6667, 0.0, 0.6667, 0.0, 0.5556, 0.3333, 0.5556, 0.3333, 0.6667, 0.1667, 0.6667, 0.1667, 0.5556, 0.5, 0.8889, 0.5, 0.7778, 0.6667, 0.7778, 0.6667, 0.8889, 0.5, 0.8889, 0.5, 0.7778, 0.6667, 0.7778, 0.6667, 0.8889, 1.0, 0.8889, 1.0, 1.0, 0.8333, 1.0, 0.8333, 0.8889, 1.0, 0.8889, 1.0, 1.0, 0.8333, 1.0, 0.8333, 0.8889, 0.6667, 0.1111, 0.6667, 0.2222, 0.5, 0.2222, 0.5, 0.1111, 0.1667, 0.1111, 0.1667, 0.2222, 0.0, 0.2222, 0.0, 0.1111, 0.1667, 0.1111, 0.1667, 0.2222, 0.0, 0.2222, 0.0, 0.1111, 0.6667, 0.1111, 0.6667, 0.2222, 0.5, 0.2222, 0.5, 0.1111, 0.5, 0.8889, 0.5, 0.7778, 0.6667, 0.7778, 0.6667, 0.8889, 0.5, 0.8889, 0.5, 0.7778, 0.6667, 0.7778, 0.6667, 0.8889, 0.5, 0.8889, 0.5, 0.7778, 0.6667, 0.7778, 0.6667, 0.8889, 0.5, 0.8889, 0.5, 0.7778, 0.6667, 0.7778, 0.6667, 0.8889, 0.5, 0.8889, 0.5, 0.7778, 0.6667, 0.7778, 0.6667, 0.8889, 0.5, 0.8889, 0.5, 0.7778, 0.6667, 0.7778, 0.6667, 0.8889, 0.1667, 0.1111, 0.1667, 0.2222, 0.0, 0.2222, 0.0, 0.1111, 0.5, 0.1111, 0.5, 0.2222, 0.3333, 0.2222, 0.3333, 0.1111, 0.1667, 0.1111, 0.1667, 0.2222, 0.0, 0.2222, 0.0, 0.1111, 0.5, 0.1111, 0.5, 0.2222, 0.3333, 0.2222, 0.3333, 0.1111, 0.1667, 0.1111, 0.1667, 0.2222, 0.0, 0.2222, 0.0, 0.1111, 0.6667, 0.1111, 0.6667, 0.2222, 0.5, 0.2222, 0.5, 0.1111, 0.3333, 0.1111, 0.3333, 0.2222, 0.1667, 0.2222, 0.1667, 0.1111, 0.1667, 0.1111, 0.1667, 0.2222, 0.0, 0.2222, 0.0, 0.1111, 0.1667, 0.1111, 0.1667, 0.2222, 0.0, 0.2222, 0.0, 0.1111, 0.6667, 0.1111, 0.6667, 0.2222, 0.5, 0.2222, 0.5, 0.1111, 0.5, 0.8889, 0.5, 0.7778, 0.6667, 0.7778, 0.6667, 0.8889, 0.5, 0.8889, 0.5, 0.7778, 0.6667, 0.7778, 0.6667, 0.8889, 0.5, 0.8889, 0.5, 0.7778, 0.6667, 0.7778, 0.6667, 0.8889, 0.5, 0.8889, 0.5, 0.7778, 0.6667, 0.7778, 0.6667, 0.8889, 0.5, 0.8889, 0.5, 0.7778, 0.6667, 0.7778, 0.6667, 0.8889, 0.5, 0.8889, 0.5, 0.7778, 0.6667, 0.7778, 0.6667, 0.8889, 0.5, 0.8889, 0.5, 0.7778, 0.6667, 0.7778, 0.6667, 0.8889, 0.5, 0.8889, 0.5, 0.7778, 0.6667, 0.7778, 0.6667, 0.8889, 0.5, 0.8889, 0.5, 0.7778, 0.6667, 0.7778, 0.6667, 0.8889, 0.5, 0.8889, 0.5, 0.7778, 0.6667, 0.7778, 0.6667, 0.8889, 0.5, 0.8889, 0.5, 0.7778, 0.6667, 0.7778, 0.6667, 0.8889, 0.5, 0.8889, 0.5, 0.7778, 0.6667, 0.7778, 0.6667, 0.8889, 0.1667, 0.1111, 0.1667, 0.2222, 0.0, 0.2222, 0.0, 0.1111, 0.3333, 0.1111, 0.3333, 0.2222, 0.1667, 0.2222, 0.1667, 0.1111, 0.6667, 0.1111, 0.6667, 0.2222, 0.5, 0.2222, 0.5, 0.1111, 0.3333, 0.1111, 0.3333, 0.2222, 0.1667, 0.2222, 0.1667, 0.1111, 0.6667, 0.1111, 0.6667, 0.2222, 0.5, 0.2222, 0.5, 0.1111, 0.5, 0.8889, 0.5, 0.7778, 0.6667, 0.7778, 0.6667, 0.8889, 0.5, 0.8889, 0.5, 0.7778, 0.6667, 0.7778, 0.6667, 0.8889, 0.3333, 0.1111, 0.3333, 0.2222, 0.1667, 0.2222, 0.1667, 0.1111, 0.3333, 0.2222, 0.3333, 0.3333, 0.1667, 0.3333, 0.1667, 0.2222, 0.1667, 0.2222, 0.1667, 0.3333, 0.0, 0.3333, 0.0, 0.2222, 0.1667, 0.2222, 0.1667, 0.3333, 0.0, 0.3333, 0.0, 0.2222, 0.1667, 0.2222, 0.1667, 0.3333, 0.0, 0.3333, 0.0, 0.2222, 0.5, 0.8889, 0.5, 0.7778, 0.6667, 0.7778, 0.6667, 0.8889, 0.5, 0.8889, 0.5, 0.7778, 0.6667, 0.7778, 0.6667, 0.8889, 0.5, 0.8889, 0.5, 0.7778, 0.6667, 0.7778, 0.6667, 0.8889, 0.1667, 0.2222, 0.1667, 0.3333, 0.0, 0.3333, 0.0, 0.2222, 0.1667, 0.2222, 0.1667, 0.3333, 0.0, 0.3333, 0.0, 0.2222, 0.3333, 0.2222, 0.3333, 0.3333, 0.1667, 0.3333, 0.1667, 0.2222, 0.5, 0.2222, 0.5, 0.3333, 0.3333, 0.3333, 0.3333, 0.2222, 0.1667, 0.2222, 0.1667, 0.3333, 0.0, 0.3333, 0.0, 0.2222, 0.1667, 0.2222, 0.1667, 0.3333, 0.0, 0.3333, 0.0, 0.2222, 0.5, 0.2222, 0.5, 0.3333, 0.3333, 0.3333, 0.3333, 0.2222, 0.5, 0.2222, 0.5, 0.3333, 0.3333, 0.3333, 0.3333, 0.2222, 0.1667, 0.2222, 0.1667, 0.3333, 0.0, 0.3333, 0.0, 0.2222, 0.5, 0.2222, 0.5, 0.3333, 0.3333, 0.3333, 0.3333, 0.2222, 0.5, 0.2222, 0.5, 0.3333, 0.3333, 0.3333, 0.3333, 0.2222, 0.1667, 0.2222, 0.1667, 0.3333, 0.0, 0.3333, 0.0, 0.2222, 0.5, 0.2222, 0.5, 0.3333, 0.3333, 0.3333, 0.3333, 0.2222, 0.3333, 0.2222, 0.3333, 0.3333, 0.1667, 0.3333, 0.1667, 0.2222, 0.5, 0.8889, 0.5, 0.7778, 0.6667, 0.7778, 0.6667, 0.8889, 0.5, 0.8889, 0.5, 0.7778, 0.6667, 0.7778, 0.6667, 0.8889, 0.5, 0.8889, 0.5, 0.7778, 0.6667, 0.7778, 0.6667, 0.8889, 0.5, 0.8889, 0.5, 0.7778, 0.6667, 0.7778, 0.6667, 0.8889, 0.5, 0.8889, 0.5, 0.7778, 0.6667, 0.7778, 0.6667, 0.8889, 0.5, 0.8889, 0.5, 0.7778, 0.6667, 0.7778, 0.6667, 0.8889, 0.1667, 0.2222, 0.1667, 0.3333, 0.0, 0.3333, 0.0, 0.2222, 0.1667, 0.2222, 0.1667, 0.3333, 0.0, 0.3333, 0.0, 0.2222, 0.3333, 0.2222, 0.3333, 0.3333, 0.1667, 0.3333, 0.1667, 0.2222, 0.1667, 0.2222, 0.1667, 0.3333, 0.0, 0.3333, 0.0, 0.2222, 0.5, 0.8889, 0.5, 0.7778, 0.6667, 0.7778, 0.6667, 0.8889, 0.5, 0.8889, 0.5, 0.7778, 0.6667, 0.7778, 0.6667, 0.8889, 0.5, 0.8889, 0.5, 0.7778, 0.6667, 0.7778, 0.6667, 0.8889, 0.1667, 0.2222, 0.1667, 0.3333, 0.0, 0.3333, 0.0, 0.2222, 0.3333, 0.2222, 0.3333, 0.3333, 0.1667, 0.3333, 0.1667, 0.2222, 0.3333, 0.2222, 0.3333, 0.3333, 0.1667, 0.3333, 0.1667, 0.2222, 0.3333, 0.2222, 0.3333, 0.3333, 0.1667, 0.3333, 0.1667, 0.2222, 0.5, 0.8889, 0.5, 0.7778, 0.6667, 0.7778, 0.6667, 0.8889, 0.5, 0.8889, 0.5, 0.7778, 0.6667, 0.7778, 0.6667, 0.8889, 0.5, 0.8889, 0.5, 0.7778, 0.6667, 0.7778, 0.6667, 0.8889, 0.1667, 0.2222, 0.1667, 0.3333, 0.0, 0.3333, 0.0, 0.2222, 0.1667, 0.2222, 0.1667, 0.3333, 0.0, 0.3333, 0.0, 0.2222, 0.3333, 0.2222, 0.3333, 0.3333, 0.1667, 0.3333, 0.1667, 0.2222, 0.5, 0.2222, 0.5, 0.3333, 0.3333, 0.3333, 0.3333, 0.2222, 0.1667, 0.2222, 0.1667, 0.3333, 0.0, 0.3333, 0.0, 0.2222, 0.1667, 0.2222, 0.1667, 0.3333, 0.0, 0.3333, 0.0, 0.2222, 0.6667, 0.2222, 0.6667, 0.3333, 0.5, 0.3333, 0.5, 0.2222, 0.5, 0.2222, 0.5, 0.3333, 0.3333, 0.3333, 0.3333, 0.2222, 0.3333, 0.2222, 0.3333, 0.3333, 0.1667, 0.3333, 0.1667, 0.2222, 0.3333, 0.2222, 0.3333, 0.3333, 0.1667, 0.3333, 0.1667, 0.2222, 0.3333, 0.2222, 0.3333, 0.3333, 0.1667, 0.3333, 0.1667, 0.2222, 0.3333, 0.2222, 0.3333, 0.3333, 0.1667, 0.3333, 0.1667, 0.2222, 0.3333, 0.2222, 0.3333, 0.3333, 0.1667, 0.3333, 0.1667, 0.2222, 0.5, 0.8889, 0.5, 0.7778, 0.6667, 0.7778, 0.6667, 0.8889, 0.5, 0.2222, 0.5, 0.3333, 0.3333, 0.3333, 0.3333, 0.2222, 0.1667, 0.2222, 0.1667, 0.3333, 0.0, 0.3333, 0.0, 0.2222, 0.1667, 0.2222, 0.1667, 0.3333, 0.0, 0.3333, 0.0, 0.2222, 0.1667, 0.2222, 0.1667, 0.3333, 0.0, 0.3333, 0.0, 0.2222, 0.5, 0.2222, 0.5, 0.3333, 0.3333, 0.3333, 0.3333, 0.2222, 0.1667, 0.2222, 0.1667, 0.3333, 0.0, 0.3333, 0.0, 0.2222, 0.1667, 0.2222, 0.1667, 0.3333, 0.0, 0.3333, 0.0, 0.2222, 0.1667, 0.2222, 0.1667, 0.3333, 0.0, 0.3333, 0.0, 0.2222, 0.1667, 0.2222, 0.1667, 0.3333, 0.0, 0.3333, 0.0, 0.2222, 0.5, 0.8889, 0.5, 0.7778, 0.6667, 0.7778, 0.6667, 0.8889, 0.6667, 0.1111, 0.6667, 0.2222, 0.5, 0.2222, 0.5, 0.1111, 0.6667, 0.1111, 0.6667, 0.2222, 0.5, 0.2222, 0.5, 0.1111, 0.5, 0.1111, 0.5, 0.2222, 0.3333, 0.2222, 0.3333, 0.1111, 0.3333, 0.1111, 0.3333, 0.2222, 0.1667, 0.2222, 0.1667, 0.1111, 0.6667, 0.1111, 0.6667, 0.2222, 0.5, 0.2222, 0.5, 0.1111, 0.1667, 0.1111, 0.1667, 0.2222, -1.49e-08, 0.2222, -7.451e-09, 0.1111, 0.5, 0.7778, 0.6667, 0.7778, 0.6667, 0.8889, 0.5, 0.8889, 0.5, 0.7778, 0.6667, 0.7778, 0.6667, 0.8889, 0.5, 0.8889, 0.5, 0.7778, 0.6667, 0.7778, 0.6667, 0.8889, 0.5, 0.8889, 0.5, 0.7778, 0.6667, 0.7778, 0.6667, 0.8889, 0.5, 0.8889, 0.5, 0.7778, 0.6667, 0.7778, 0.6667, 0.8889, 0.5, 0.8889, 0.1667, 0.1111, 0.1667, 0.2222, -1.49e-08, 0.2222, -7.451e-09, 0.1111, 0.5, 0.7778, 0.6667, 0.7778, 0.6667, 0.8889, 0.5, 0.8889, 0.1667, 0.1111, 0.1667, 0.2222, -1.49e-08, 0.2222, -7.451e-09, 0.1111, 0.6667, 0.1111, 0.6667, 0.2222, 0.5, 0.2222, 0.5, 0.1111, 0.3333, 0.1111, 0.3333, 0.2222, 0.1667, 0.2222, 0.1667, 0.1111, 0.5, 0.7778, 0.6667, 0.7778, 0.6667, 0.8889, 0.5, 0.8889, 0.5, 0.7778, 0.6667, 0.7778, 0.6667, 0.8889, 0.5, 0.8889, 0.5, 0.7778, 0.6667, 0.7778, 0.6667, 0.8889, 0.5, 0.8889, 0.5, 0.7778, 0.6667, 0.7778, 0.6667, 0.8889, 0.5, 0.8889, 0.1667, 0.1111, 0.1667, 0.2222, -1.49e-08, 0.2222, -7.451e-09, 0.1111, 0.3333, 0.1111, 0.3333, 0.2222, 0.1667, 0.2222, 0.1667, 0.1111, 0.1667, 0.1111, 0.1667, 0.2222, -1.49e-08, 0.2222, -7.451e-09, 0.1111, 0.3333, 0.1111, 0.3333, 0.2222, 0.1667, 0.2222, 0.1667, 0.1111, 0.3333, 0.1111, 0.3333, 0.2222, 0.1667, 0.2222, 0.1667, 0.1111, 0.3333, 0.1111, 0.3333, 0.2222, 0.1667, 0.2222, 0.1667, 0.1111, 0.5, 0.1111, 0.5, 0.2222, 0.3333, 0.2222, 0.3333, 0.1111, 0.1667, 0.1111, 0.1667, 0.2222, -1.49e-08, 0.2222, -7.451e-09, 0.1111, 0.5, 0.7778, 0.6667, 0.7778, 0.6667, 0.8889, 0.5, 0.8889, 0.5, 0.7778, 0.6667, 0.7778, 0.6667, 0.8889, 0.5, 0.8889, 0.5, 0.7778, 0.6667, 0.7778, 0.6667, 0.8889, 0.5, 0.8889, 0.5, 0.7778, 0.6667, 0.7778, 0.6667, 0.8889, 0.5, 0.8889, 0.3333, 0.1111, 0.3333, 0.2222, 0.1667, 0.2222, 0.1667, 0.1111, 0.1667, 0.1111, 0.1667, 0.2222, -1.49e-08, 0.2222, -7.451e-09, 0.1111, 0.5, 0.7778, 0.6667, 0.7778, 0.6667, 0.8889, 0.5, 0.8889, 0.1667, 0.1111, 0.1667, 0.2222, -1.49e-08, 0.2222, -7.451e-09, 0.1111, 0.3333, 0.1111, 0.3333, 0.2222, 0.1667, 0.2222, 0.1667, 0.1111, 0.3333, 0.1111, 0.3333, 0.2222, 0.1667, 0.2222, 0.1667, 0.1111, 0.6667, 0.1111, 0.6667, 0.2222, 0.5, 0.2222, 0.5, 0.1111, 0.1667, 0.1111, 0.1667, 0.2222, -1.49e-08, 0.2222, -7.451e-09, 0.1111, 0.1667, 0.1111, 0.1667, 0.2222, -1.49e-08, 0.2222, -7.451e-09, 0.1111, 0.6667, 0.1111, 0.6667, 0.2222, 0.5, 0.2222, 0.5, 0.1111, 0.3333, 0.1111, 0.3333, 0.2222, 0.1667, 0.2222, 0.1667, 0.1111, 0.1667, 0.1111, 0.1667, 0.2222, -1.49e-08, 0.2222, -7.451e-09, 0.1111, 0.6667, 0.1111, 0.6667, 0.2222, 0.5, 0.2222, 0.5, 0.1111, 0.5, 0.7778, 0.6667, 0.7778, 0.6667, 0.8889, 0.5, 0.8889, 0.5, 0.7778, 0.6667, 0.7778, 0.6667, 0.8889, 0.5, 0.8889, 0.1667, 0.1111, 0.1667, 0.2222, -1.49e-08, 0.2222, -7.451e-09, 0.1111, 0.6667, 0.1111, 0.6667, 0.2222, 0.5, 0.2222, 0.5, 0.1111, 0.6667, 0.1111, 0.6667, 0.2222, 0.5, 0.2222, 0.5, 0.1111, 0.3333, 0.1111, 0.3333, 0.2222, 0.1667, 0.2222, 0.1667, 0.1111, 0.5, 0.7778, 0.6667, 0.7778, 0.6667, 0.8889, 0.5, 0.8889, 0.5, 0.7778, 0.6667, 0.7778, 0.6667, 0.8889, 0.5, 0.8889])
me_plane.materials.append(mat_material_001)
me_plane.update()
me_plane_001 = bpy.data.meshes.new('Plane.001')
me_plane_001.from_pydata([(2.0, -16.0, 2.0), (2.0, -16.0, 0.0), (2.0, -14.0, 2.0), (2.0, -14.0, 0.0)], [], [(0, 1, 3, 2)])
_uv = me_plane_001.uv_layers.new(name='UVMap')
_uv.uv.foreach_set('vector', [0.6667, 0.5556, 0.6667, 0.4444, 0.8333, 0.4444, 0.8333, 0.5556])
me_plane_001.materials.append(mat_material_001)
me_plane_001.update()

# ---- objects
ob_chunk2 = bpy.data.objects.new('Chunk2', me_plane)
ob_nocol = bpy.data.objects.new('NoCol', me_plane_001)

# ---- transforms, parenting, visibility, modifiers, constraints
ob_chunk2.location = (0.0, 0.0, 0.0)
ob_nocol.location = (0.0, 0.0, 0.0)

# ---- collection membership
scene.collection.objects.link(ob_chunk2)
scene.collection.objects.link(ob_nocol)

# ---- scene / render settings (as saved in the file)
scene.frame_start = 1; scene.frame_end = 250; scene.frame_set(1)
scene.render.engine = 'BLENDER_EEVEE_NEXT'
bpy.context.view_layer.update()

# ---- added for rendering (the .blend has no active camera and no usable light): camera, sun
cam_auto = bpy.data.cameras.new('AutoCamera')
cam_auto.lens = 50.0
cam_auto.sensor_width = 36.0
cam_auto.clip_end = 1000.0
ob_auto_camera = bpy.data.objects.new('AutoCamera', cam_auto)
scene.collection.objects.link(ob_auto_camera)
ob_auto_camera.location = (52.6322, -63.1586, 45.1058)
ob_auto_camera.rotation_euler = (1.09748, -7.21219e-08, 0.694738)
scene.camera = ob_auto_camera
light_auto_sun = bpy.data.lights.new('AutoSun', 'SUN')
light_auto_sun.energy = 3.0
light_auto_sun.angle = 0.0523599
ob_auto_sun = bpy.data.objects.new('AutoSun', light_auto_sun)
scene.collection.objects.link(ob_auto_sun)
ob_auto_sun.rotation_euler = (0.872665, 0.174533, 0.523599)
bpy.context.view_layer.update()
